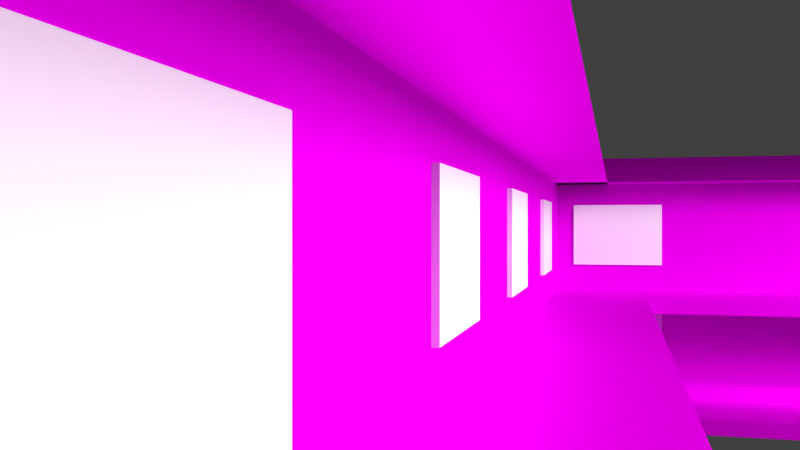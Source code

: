 # Source: tw-motel2.blend  (saved by Blender 2.75.0; exported with 4.5.12 LTS)
import bpy
from mathutils import Matrix  # noqa: F401  (used for matrix-valued properties, if any)

bpy.ops.wm.read_factory_settings(use_empty=True)
scene = bpy.context.scene
scene.name = 'Scene'

# ---- collections
col_collection_1 = bpy.data.collections.new('Collection 1'); scene.collection.children.link(col_collection_1)
col_dach_latte = bpy.data.collections.new('Dach-Latte')  # instanced only; not linked into the scene
col_group = bpy.data.collections.new('Group')  # instanced only; not linked into the scene
col_group_1 = bpy.data.collections.new('Group')  # instanced only; not linked into the scene
col_group_001 = bpy.data.collections.new('Group.001')  # instanced only; not linked into the scene
col_group_2 = bpy.data.collections.new('Group')  # instanced only; not linked into the scene
col_group_001_1 = bpy.data.collections.new('Group.001')  # instanced only; not linked into the scene
col_group_001_2 = bpy.data.collections.new('Group.001')  # instanced only; not linked into the scene
col_group_001_3 = bpy.data.collections.new('Group.001')  # instanced only; not linked into the scene
col_tuer = bpy.data.collections.new('Tuer')  # instanced only; not linked into the scene
col_group_003 = bpy.data.collections.new('Group.003')  # instanced only; not linked into the scene
col_group_001_4 = bpy.data.collections.new('Group.001')  # instanced only; not linked into the scene

# ---- images (referenced by path relative to the original .blend; pixels are not part of the script)
import os
ASSET_DIR = os.environ.get("B2B_ASSET_DIR", "")  # directory of the original .blend (textures are referenced by path, not embedded)
HERE = os.path.dirname(os.path.abspath(__file__))  # packed textures are extracted next to this script under _unpacked/

def load_image(name, relpath, width, height, colorspace="sRGB"):
    """Load a texture the original file referenced (path relative to the .blend, or extracted next to this script)."""
    p = next((c for c in (os.path.join(HERE, relpath), os.path.join(ASSET_DIR, relpath)) if relpath and os.path.exists(c)), "")
    if p:
        img = bpy.data.images.load(p, check_existing=True)
        img.name = name
    else:  # same state as the original file: an image datablock whose file is absent (Cycles renders it pink)
        img = bpy.data.images.new(name, width, height)
        img.source = "FILE"
        img.filepath = "//" + (relpath or name)
    img.colorspace_settings.name = colorspace
    return img
img_graffiti2_png = load_image('graffiti2.png', 'graffiti2.png', 1024, 1024, 'sRGB')
img_rooftilesslate0045_1_s_jpg = load_image('RooftilesSlate0045_1_S.jpg', 'RooftilesSlate0045_1_S.jpg', 1024, 1024, 'sRGB')
img_bricklargepainted0016_1_s_jpg = load_image('BrickLargePainted0016_1_S.jpg', 'BrickLargePainted0016_1_S.jpg', 1024, 1024, 'sRGB')
img_concretemossy0087_1_s_jpg = load_image('ConcreteMossy0087_1_S.jpg', 'ConcreteMossy0087_1_S.jpg', 1024, 1024, 'Non-Color')
img_woodplanksoverlapping0036_1_s_jpg = load_image('WoodPlanksOverlapping0036_1_S.jpg', 'WoodPlanksOverlapping0036_1_S.jpg', 1024, 1024, 'sRGB')
img_woodplanksoverlapping0036_1_s_normal_jpg = load_image('WoodPlanksOverlapping0036_1_S_normal.jpg', 'WoodPlanksOverlapping0036_1_S_normal.jpg', 1024, 1024, 'sRGB')
img_concretefloorsdamaged0010_1_s_jpg = load_image('ConcreteFloorsDamaged0010_1_S.jpg', 'ConcreteFloorsDamaged0010_1_S.jpg', 1024, 1024, 'sRGB')
img_graffiti_png = load_image('graffiti.png', 'graffiti.png', 1024, 1024, 'sRGB')

# ---- materials (node trees are filled in below, after node groups)
mat_material = bpy.data.materials.new('Material')
mat_material.alpha_threshold = 0.0
mat_material.roughness = 0.5
mat_material_002 = bpy.data.materials.new('Material.002')
mat_material_002.alpha_threshold = 0.0
mat_material_002.roughness = 0.5
mat_dach = bpy.data.materials.new('Dach')
mat_dach.alpha_threshold = 0.0
mat_dach.roughness = 0.5
mat_steinwand = bpy.data.materials.new('Steinwand')
mat_steinwand.alpha_threshold = 0.0
mat_steinwand.roughness = 0.5
mat_fundament = bpy.data.materials.new('Fundament')
mat_fundament.alpha_threshold = 0.0
mat_fundament.roughness = 0.5
mat_gehweg = bpy.data.materials.new('Gehweg')
mat_gehweg.alpha_threshold = 0.0
mat_gehweg.roughness = 0.5
mat_wand = bpy.data.materials.new('Wand')
mat_wand.alpha_threshold = 0.0
mat_wand.roughness = 0.5
mat_aussenflur = bpy.data.materials.new('aussenflur')
mat_aussenflur.alpha_threshold = 0.0
mat_aussenflur.roughness = 0.5
mat_stainwand__w_graffiti = bpy.data.materials.new('Stainwand /w Graffiti')
mat_stainwand__w_graffiti.alpha_threshold = 0.0
mat_stainwand__w_graffiti.roughness = 0.5
mat_graffiti = bpy.data.materials.new('graffiti')
mat_graffiti.alpha_threshold = 0.0
mat_graffiti.roughness = 0.5
mat_nicht_sichtbar = bpy.data.materials.new('nicht sichtbar')
mat_nicht_sichtbar.alpha_threshold = 0.0
mat_nicht_sichtbar.roughness = 0.5

# ---- material node trees
mat_material.use_nodes = True; mat_material.node_tree.nodes.clear()
_N = mat_material.node_tree.nodes; _L = mat_material.node_tree.links
n0 = _N.new('ShaderNodeOutputMaterial'); n0.name = 'Material Output'; n0.location = (300, 300)
n1 = _N.new('ShaderNodeEmission'); n1.name = 'Emission'; n1.location = (10, 300)
n1.inputs[0].default_value = (0.8, 0.8, 0.8, 1.0)
n1.inputs[1].default_value = 16.8
_L.new(n1.outputs[0], n0.inputs[0])
n0.is_active_output = True
mat_material_002.use_nodes = True; mat_material_002.node_tree.nodes.clear()
_N = mat_material_002.node_tree.nodes; _L = mat_material_002.node_tree.links
n0 = _N.new('ShaderNodeBsdfTransparent'); n0.name = 'Transparent BSDF'; n0.location = (56, 427)
n1 = _N.new('ShaderNodeOutputMaterial'); n1.name = 'Material Output'; n1.location = (472, 285)
n2 = _N.new('ShaderNodeBsdfDiffuse'); n2.name = 'Diffuse BSDF'; n2.location = (41, 208)
n3 = _N.new('ShaderNodeTexImage'); n3.name = 'Image Texture'; n3.location = (-245, 361)
n3.width = 218
n3.image = img_graffiti2_png
n4 = _N.new('ShaderNodeMixShader'); n4.name = 'Mix Shader'; n4.location = (271, 296)
n5 = _N.new('ShaderNodeTexCoord'); n5.name = 'Texture Coordinate'; n5.location = (-512, 391)
_L.new(n4.outputs[0], n1.inputs[0])
_L.new(n2.outputs[0], n4.inputs[2])
_L.new(n3.outputs[1], n4.inputs[0])
_L.new(n3.outputs[0], n2.inputs[0])
_L.new(n0.outputs[0], n4.inputs[1])
_L.new(n5.outputs[2], n3.inputs[0])
n1.is_active_output = True
mat_dach.use_nodes = True; mat_dach.node_tree.nodes.clear()
_N = mat_dach.node_tree.nodes; _L = mat_dach.node_tree.links
n0 = _N.new('ShaderNodeRGBCurve'); n0.name = 'RGB Curves'; n0.location = (-433, 477)
_c = n0.mapping.curves[3]
while len(_c.points) > 2: _c.points.remove(_c.points[-1])
_c.points[0].location = (0.0, 0.28125); _c.points[0].handle_type = 'AUTO'
_c.points[1].location = (0.23636, 0.26875); _c.points[1].handle_type = 'AUTO'
_p = _c.points.new(0.5, 0.425); _p.handle_type = 'AUTO'
_p = _c.points.new(0.73636, 0.25); _p.handle_type = 'AUTO'
_p = _c.points.new(1.0, 0.5); _p.handle_type = 'AUTO'
n0.mapping.update()
n1 = _N.new('ShaderNodeBump'); n1.name = 'Bump'; n1.location = (-137, 145)
n1.inputs[0].default_value = 0.2451
n1.inputs[1].default_value = 0.1
n1.inputs[2].default_value = 1.0
n2 = _N.new('ShaderNodeTexImage'); n2.name = 'Image Texture'; n2.location = (-694, 441)
n2.width = 140
n2.image = img_rooftilesslate0045_1_s_jpg
n3 = _N.new('ShaderNodeBsdfAnisotropic'); n3.name = 'Glossy BSDF'; n3.location = (97, 318)
n3.distribution = 'GGX'
n4 = _N.new('ShaderNodeOutputMaterial'); n4.name = 'Material Output'; n4.location = (319, 309)
n5 = _N.new('ShaderNodeMath'); n5.name = 'Math'; n5.location = (0, 0)
n5.operation = 'POWER'
_L.new(n2.outputs[0], n0.inputs[1])
_L.new(n0.outputs[0], n1.inputs[3])
_L.new(n1.outputs[0], n3.inputs[4])
_L.new(n2.outputs[0], n3.inputs[0])
_L.new(n3.outputs[0], n4.inputs[0])
_L.new(n0.outputs[0], n5.inputs[0])
_L.new(n5.outputs[0], n3.inputs[1])
n4.is_active_output = True
mat_steinwand.use_nodes = True; mat_steinwand.node_tree.nodes.clear()
_N = mat_steinwand.node_tree.nodes; _L = mat_steinwand.node_tree.links
n0 = _N.new('ShaderNodeRGBCurve'); n0.name = 'RGB Curves'; n0.location = (-433, 477)
_c = n0.mapping.curves[3]
while len(_c.points) > 2: _c.points.remove(_c.points[-1])
_c.points[0].location = (0.0, 0.28125); _c.points[0].handle_type = 'AUTO'
_c.points[1].location = (0.23636, 0.26875); _c.points[1].handle_type = 'AUTO'
_p = _c.points.new(0.5, 0.425); _p.handle_type = 'AUTO'
_p = _c.points.new(0.73636, 0.25); _p.handle_type = 'AUTO'
_p = _c.points.new(1.0, 0.5); _p.handle_type = 'AUTO'
n0.mapping.update()
n1 = _N.new('ShaderNodeBump'); n1.name = 'Bump'; n1.location = (-137, 145)
n1.inputs[0].default_value = 0.2451
n1.inputs[1].default_value = 0.1
n1.inputs[2].default_value = 1.0
n2 = _N.new('ShaderNodeTexImage'); n2.name = 'Image Texture'; n2.location = (-694, 441)
n2.width = 140
n2.image = img_bricklargepainted0016_1_s_jpg
n3 = _N.new('ShaderNodeBsdfAnisotropic'); n3.name = 'Glossy BSDF'; n3.location = (97, 318)
n3.distribution = 'GGX'
n4 = _N.new('ShaderNodeOutputMaterial'); n4.name = 'Material Output'; n4.location = (319, 309)
n5 = _N.new('ShaderNodeMath'); n5.name = 'Math'; n5.location = (0, 0)
n5.operation = 'POWER'
_L.new(n2.outputs[0], n0.inputs[1])
_L.new(n0.outputs[0], n1.inputs[3])
_L.new(n1.outputs[0], n3.inputs[4])
_L.new(n2.outputs[0], n3.inputs[0])
_L.new(n3.outputs[0], n4.inputs[0])
_L.new(n0.outputs[0], n5.inputs[0])
_L.new(n5.outputs[0], n3.inputs[1])
n4.is_active_output = True
mat_fundament.use_nodes = True; mat_fundament.node_tree.nodes.clear()
_N = mat_fundament.node_tree.nodes; _L = mat_fundament.node_tree.links
n0 = _N.new('ShaderNodeRGBCurve'); n0.name = 'RGB Curves'; n0.location = (-433, 477)
_c = n0.mapping.curves[3]
while len(_c.points) > 2: _c.points.remove(_c.points[-1])
_c.points[0].location = (0.0, 0.28125); _c.points[0].handle_type = 'AUTO'
_c.points[1].location = (0.23636, 0.26875); _c.points[1].handle_type = 'AUTO'
_p = _c.points.new(0.5, 0.425); _p.handle_type = 'AUTO'
_p = _c.points.new(0.73636, 0.25); _p.handle_type = 'AUTO'
_p = _c.points.new(1.0, 0.5); _p.handle_type = 'AUTO'
n0.mapping.update()
n1 = _N.new('ShaderNodeBump'); n1.name = 'Bump'; n1.location = (-137, 145)
n1.inputs[0].default_value = 0.2451
n1.inputs[1].default_value = 0.1
n1.inputs[2].default_value = 1.0
n2 = _N.new('ShaderNodeTexImage'); n2.name = 'Image Texture'; n2.location = (-694, 441)
n2.width = 140
n2.image = img_concretemossy0087_1_s_jpg
n3 = _N.new('ShaderNodeBsdfAnisotropic'); n3.name = 'Glossy BSDF'; n3.location = (97, 318)
n3.distribution = 'GGX'
n4 = _N.new('ShaderNodeOutputMaterial'); n4.name = 'Material Output'; n4.location = (350, 309)
n5 = _N.new('ShaderNodeMath'); n5.name = 'Math'; n5.location = (0, 0)
n5.operation = 'POWER'
_L.new(n2.outputs[0], n0.inputs[1])
_L.new(n0.outputs[0], n1.inputs[3])
_L.new(n1.outputs[0], n3.inputs[4])
_L.new(n2.outputs[0], n3.inputs[0])
_L.new(n3.outputs[0], n4.inputs[0])
_L.new(n0.outputs[0], n5.inputs[0])
_L.new(n5.outputs[0], n3.inputs[1])
n4.is_active_output = True
mat_gehweg.use_nodes = True; mat_gehweg.node_tree.nodes.clear()
_N = mat_gehweg.node_tree.nodes; _L = mat_gehweg.node_tree.links
n0 = _N.new('ShaderNodeOutputMaterial'); n0.name = 'Material Output'; n0.location = (300, 300)
n1 = _N.new('ShaderNodeBsdfDiffuse'); n1.name = 'Diffuse BSDF'; n1.location = (10, 300)
n1.inputs[0].default_value = (0.1758, 0.1758, 0.1758, 1.0)
_L.new(n1.outputs[0], n0.inputs[0])
n0.is_active_output = True
mat_wand.use_nodes = True; mat_wand.node_tree.nodes.clear()
_N = mat_wand.node_tree.nodes; _L = mat_wand.node_tree.links
n0 = _N.new('ShaderNodeBsdfAnisotropic'); n0.name = 'Glossy BSDF'; n0.location = (-64, 499)
n0.distribution = 'GGX'
n0.inputs[1].default_value = 0.7746
n1 = _N.new('ShaderNodeMixShader'); n1.name = 'Mix Shader'; n1.location = (198, 424)
n1.inputs[0].default_value = 0.15
n2 = _N.new('ShaderNodeBsdfDiffuse'); n2.name = 'Diffuse BSDF'; n2.location = (-63, 277)
n2.inputs[1].default_value = 0.433
n3 = _N.new('ShaderNodeOutputMaterial'); n3.name = 'Material Output'; n3.location = (446, 282)
n4 = _N.new('ShaderNodeTexImage'); n4.name = 'Image Texture.001'; n4.location = (-680, 261)
n4.width = 320
n4.image = img_woodplanksoverlapping0036_1_s_jpg
n5 = _N.new('ShaderNodeBump'); n5.name = 'Bump'; n5.location = (-283, 583)
n5.inputs[0].default_value = 0.6269
n5.inputs[1].default_value = 0.1
n5.inputs[2].default_value = 1.0
n6 = _N.new('ShaderNodeTexImage'); n6.name = 'Image Texture'; n6.location = (-675, 500)
n6.width = 320
n6.image = img_woodplanksoverlapping0036_1_s_normal_jpg
_L.new(n2.outputs[0], n1.inputs[2])
_L.new(n1.outputs[0], n3.inputs[0])
_L.new(n0.outputs[0], n1.inputs[1])
_L.new(n4.outputs[0], n0.inputs[0])
_L.new(n4.outputs[0], n2.inputs[0])
_L.new(n6.outputs[0], n5.inputs[3])
_L.new(n5.outputs[0], n0.inputs[4])
_L.new(n5.outputs[0], n2.inputs[2])
n3.is_active_output = True
mat_aussenflur.use_nodes = True; mat_aussenflur.node_tree.nodes.clear()
_N = mat_aussenflur.node_tree.nodes; _L = mat_aussenflur.node_tree.links
n0 = _N.new('ShaderNodeRGBCurve'); n0.name = 'RGB Curves'; n0.location = (-433, 477)
_c = n0.mapping.curves[3]
while len(_c.points) > 2: _c.points.remove(_c.points[-1])
_c.points[0].location = (0.0, 0.28125); _c.points[0].handle_type = 'AUTO'
_c.points[1].location = (0.23636, 0.26875); _c.points[1].handle_type = 'AUTO'
_p = _c.points.new(0.5, 0.425); _p.handle_type = 'AUTO'
_p = _c.points.new(0.73636, 0.25); _p.handle_type = 'AUTO'
_p = _c.points.new(1.0, 0.5); _p.handle_type = 'AUTO'
n0.mapping.update()
n1 = _N.new('ShaderNodeBump'); n1.name = 'Bump'; n1.location = (-137, 145)
n1.inputs[0].default_value = 0.2451
n1.inputs[1].default_value = 0.1
n1.inputs[2].default_value = 1.0
n2 = _N.new('ShaderNodeBsdfAnisotropic'); n2.name = 'Glossy BSDF'; n2.location = (97, 318)
n2.distribution = 'GGX'
n3 = _N.new('ShaderNodeOutputMaterial'); n3.name = 'Material Output'; n3.location = (305, 367)
n4 = _N.new('ShaderNodeTexImage'); n4.name = 'Image Texture'; n4.location = (-874, 441)
n4.width = 320
n4.image = img_concretefloorsdamaged0010_1_s_jpg
n5 = _N.new('ShaderNodeMath'); n5.name = 'Math'; n5.location = (0, 0)
n5.operation = 'POWER'
_L.new(n4.outputs[0], n0.inputs[1])
_L.new(n0.outputs[0], n1.inputs[3])
_L.new(n1.outputs[0], n2.inputs[4])
_L.new(n4.outputs[0], n2.inputs[0])
_L.new(n2.outputs[0], n3.inputs[0])
_L.new(n0.outputs[0], n5.inputs[0])
_L.new(n5.outputs[0], n2.inputs[1])
n3.is_active_output = True
mat_stainwand__w_graffiti.use_nodes = True; mat_stainwand__w_graffiti.node_tree.nodes.clear()
_N = mat_stainwand__w_graffiti.node_tree.nodes; _L = mat_stainwand__w_graffiti.node_tree.links
n0 = _N.new('ShaderNodeRGBCurve'); n0.name = 'RGB Curves'; n0.location = (-433, 477)
_c = n0.mapping.curves[3]
while len(_c.points) > 2: _c.points.remove(_c.points[-1])
_c.points[0].location = (0.0, 0.28125); _c.points[0].handle_type = 'AUTO'
_c.points[1].location = (0.23636, 0.26875); _c.points[1].handle_type = 'AUTO'
_p = _c.points.new(0.5, 0.425); _p.handle_type = 'AUTO'
_p = _c.points.new(0.73636, 0.25); _p.handle_type = 'AUTO'
_p = _c.points.new(1.0, 0.5); _p.handle_type = 'AUTO'
n0.mapping.update()
n1 = _N.new('ShaderNodeBump'); n1.name = 'Bump'; n1.location = (-137, 145)
n1.inputs[0].default_value = 0.2451
n1.inputs[1].default_value = 0.1
n1.inputs[2].default_value = 1.0
n2 = _N.new('ShaderNodeTexImage'); n2.name = 'Image Texture'; n2.location = (-694, 441)
n2.width = 140
n3 = _N.new('ShaderNodeBsdfAnisotropic'); n3.name = 'Glossy BSDF'; n3.location = (97, 318)
n3.distribution = 'GGX'
n4 = _N.new('ShaderNodeOutputMaterial'); n4.name = 'Material Output'; n4.location = (305, 367)
n5 = _N.new('ShaderNodeMath'); n5.name = 'Math'; n5.location = (0, 0)
n5.operation = 'POWER'
_L.new(n2.outputs[0], n0.inputs[1])
_L.new(n0.outputs[0], n1.inputs[3])
_L.new(n1.outputs[0], n3.inputs[4])
_L.new(n2.outputs[0], n3.inputs[0])
_L.new(n3.outputs[0], n4.inputs[0])
_L.new(n0.outputs[0], n5.inputs[0])
_L.new(n5.outputs[0], n3.inputs[1])
n4.is_active_output = True
mat_graffiti.use_nodes = True; mat_graffiti.node_tree.nodes.clear()
_N = mat_graffiti.node_tree.nodes; _L = mat_graffiti.node_tree.links
n0 = _N.new('ShaderNodeBsdfTransparent'); n0.name = 'Transparent BSDF'; n0.location = (56, 427)
n1 = _N.new('ShaderNodeOutputMaterial'); n1.name = 'Material Output'; n1.location = (472, 285)
n2 = _N.new('ShaderNodeBsdfDiffuse'); n2.name = 'Diffuse BSDF'; n2.location = (41, 208)
n3 = _N.new('ShaderNodeTexImage'); n3.name = 'Image Texture'; n3.location = (-245, 361)
n3.width = 218
n3.image = img_graffiti_png
n4 = _N.new('ShaderNodeMixShader'); n4.name = 'Mix Shader'; n4.location = (271, 296)
_L.new(n4.outputs[0], n1.inputs[0])
_L.new(n2.outputs[0], n4.inputs[2])
_L.new(n3.outputs[1], n4.inputs[0])
_L.new(n3.outputs[0], n2.inputs[0])
_L.new(n3.outputs[0], n0.inputs[0])
_L.new(n0.outputs[0], n4.inputs[1])
n1.is_active_output = True
mat_nicht_sichtbar.use_nodes = True; mat_nicht_sichtbar.node_tree.nodes.clear()
_N = mat_nicht_sichtbar.node_tree.nodes; _L = mat_nicht_sichtbar.node_tree.links
n0 = _N.new('ShaderNodeOutputMaterial'); n0.name = 'Material Output'; n0.location = (300, 300)
n1 = _N.new('ShaderNodeBsdfDiffuse'); n1.name = 'Diffuse BSDF'; n1.location = (10, 300)
_L.new(n1.outputs[0], n0.inputs[0])
n0.is_active_output = True

# ---- world
world_world = bpy.data.worlds.new('World'); scene.world = world_world
world_world.color = (0.05088, 0.05088, 0.05088)
world_world.use_sun_shadow = False
world_world.sun_shadow_jitter_overblur = 0.0
world_world.cycles.sampling_method = 'MANUAL'
world_world.cycles.sample_map_resolution = 256

# ---- cameras
cam_camera = bpy.data.cameras.new('Camera')
cam_camera.clip_end = 100.0
cam_camera.lens = 35.0
cam_camera.sensor_width = 32.0
cam_camera.sensor_height = 18.0
cam_camera.display_size = 2.0
cam_camera.dof.focus_distance = 0.0

# ---- meshes
me_plane = bpy.data.meshes.new('Plane')
me_plane.from_pydata([(-1.0, -1.0, 0.0), (1.0, -1.0, 0.0), (-1.0, 1.0, 0.0), (1.0, 1.0, 0.0)], [], [(0, 1, 3, 2)])
me_plane.materials.append(mat_material)
me_plane.use_remesh_preserve_volume = False
me_plane.use_remesh_preserve_attributes = False
me_plane.use_mirror_vertex_groups = False
me_plane.update()
me_plane_002 = bpy.data.meshes.new('Plane.002')
me_plane_002.from_pydata([(-1.0, -1.0, 0.0), (1.0, -1.0, 0.0), (-1.0, 1.0, 0.0), (1.0, 1.0, 0.0)], [], [(0, 1, 3, 2)])
_uv = me_plane_002.uv_layers.new(name='UVMap')
_uv.uv.foreach_set('vector', [0.0001, 9.998e-05, 0.9999, 9.998e-05, 0.9999, 0.9999, 9.998e-05, 0.9999])
me_plane_002.materials.append(mat_material_002)
me_plane_002.use_remesh_preserve_volume = False
me_plane_002.use_remesh_preserve_attributes = False
me_plane_002.use_mirror_vertex_groups = False
me_plane_002.update()
me_cube_033 = bpy.data.meshes.new('Cube.033')
me_cube_033.from_pydata([(1.0, 1.0, -1.0), (1.0, -1.0, -1.0), (-1.0, -1.0, -1.0), (-1.0, 1.0, -1.0), (1.0, 1.0, 1.0), (1.0, -1.02, 1.0), (-1.0, -1.02, 1.0), (-1.0, 1.0, 1.0), (1.0, 1.0, 0.0), (1.0, -1.0, 0.0), (-1.0, -1.0, 0.0), (-1.0, 1.0, 0.0), (1.0, 0.6, -1.0), (1.0, 0.2, -1.0), (1.0, -0.2, -1.0), (1.0, -0.6, -1.0), (-1.0, -0.6, -1.0), (-1.0, -0.2, -1.0), (-1.0, 0.2, -1.0), (-1.0, 0.6, -1.0), (1.0, 0.6, 1.0), (1.0, 0.2, 1.0), (1.0, -0.2, 1.0), (1.0, -0.6, 1.0), (-1.0, -0.6, 1.0), (-1.0, -0.2, 1.0), (-1.0, 0.2, 1.0), (-1.0, 0.6, 1.0), (-1.0, -0.6, 0.0), (-1.0, -0.2, 0.0), (-1.0, 0.2, 0.0), (-1.0, 0.6, 0.0), (1.0, 0.6, 0.0), (1.0, 0.2, 0.0), (1.0, -0.2, 0.0), (1.0, -0.6, 0.0), (1.0, 1.0, -0.8403), (1.0, -1.0, -0.8403), (-1.0, -1.0, -0.8403), (-1.0, 1.0, -0.8403), (1.0, 0.6, -0.8403), (1.0, 0.2, -0.8403), (1.0, -0.2, -0.8403), (1.0, -0.6, -0.8403), (-1.0, -0.6, -0.8403), (-1.0, -0.2, -0.8403), (-1.0, 0.2, -0.8403), (-1.0, 0.6, -0.8403), (1.0, -0.6, -1.31), (1.0, -1.0, -1.31), (1.0, 1.0, -1.31), (-1.0, 1.0, -1.31), (-1.0, -1.0, -1.31), (-1.0, 0.6, -1.31), (1.0, 0.6, -1.31), (1.0, 0.2, -1.31), (1.0, -0.2, -1.31), (-1.0, -0.6, -1.31), (-1.0, -0.2, -1.31), (-1.0, 0.2, -1.31), (1.002, -0.8393, -1.13), (1.002, -0.8393, -0.9998), (1.002, 0.2, -1.13), (1.002, 0.2, -0.9998), (1.536, -0.8393, -1.13), (1.536, -0.8393, -0.9998), (1.536, 0.2, -1.13), (1.536, 0.2, -0.9998), (0.9998, -0.84, -0.1314), (0.9998, -0.84, -0.0007824), (0.9998, 0.2, -0.1314), (0.9998, 0.2, -0.0007824), (1.533, -0.84, -0.1314), (1.533, -0.84, -0.0007824), (1.533, 0.2, -0.1314), (1.533, 0.2, -0.0007824), (0.09716, -0.6, 1.344), (0.09716, -1.02, 1.344), (-0.09716, -1.02, 1.344), (0.09716, 0.2, 1.344), (0.09716, -0.2, 1.344), (-0.09716, -0.6, 1.344), (-0.09716, -0.2, 1.344), (-0.09716, 0.2, 1.344), (1.253, -0.6, 1.0), (1.253, -1.02, 1.0), (1.253, 0.2, 1.0), (1.253, -0.2, 1.0), (0.07681, -0.6, 1.344), (0.07681, -1.02, 1.344), (0.07681, 0.2, 1.344), (0.07681, -0.2, 1.344), (-1.11, -1.02, 1.0), (-1.11, -0.6, 1.0), (-1.11, -0.2, 1.0), (-1.11, 0.2, 1.0), (0.04408, 0.2, 1.344), (0.04408, -0.2, 1.344), (0.04408, -1.02, 1.344), (0.04408, -0.6, 1.344), (1.0, -1.256, 1.0), (-1.0, -1.256, 1.0), (0.06194, -1.256, 1.344), (0.05053, -1.256, 1.344), (0.07681, -1.256, 1.344), (1.253, -1.256, 1.0), (-1.11, -1.256, 1.0), (0.04408, -1.256, 1.344)], [], [(14, 15, 48, 56), (35, 23, 5, 9), (9, 5, 6, 10), (37, 9, 10, 38), (43, 35, 9, 37), (41, 33, 34, 42), (42, 34, 35, 43), (38, 10, 28, 44), (44, 28, 29, 45), (45, 29, 30, 46), (10, 6, 24, 28), (28, 24, 25, 29), (29, 25, 26, 30), (33, 21, 22, 34), (34, 22, 23, 35), (92, 6, 101, 106), (17, 18, 59, 58), (13, 14, 56, 55), (16, 17, 58, 57), (17, 45, 46, 18), (16, 44, 45, 17), (2, 38, 44, 16), (14, 42, 43, 15), (13, 41, 42, 14), (15, 43, 37, 1), (1, 37, 38, 2), (48, 49, 52, 57), (55, 56, 58, 59), (56, 48, 57, 58), (1, 2, 52, 49), (15, 1, 49, 48), (2, 16, 57, 52), (61, 63, 62, 60), (63, 67, 66, 62), (67, 65, 64, 66), (65, 61, 60, 64), (60, 62, 66, 64), (65, 67, 63, 61), (69, 71, 70, 68), (71, 75, 74, 70), (75, 73, 72, 74), (73, 69, 68, 72), (68, 70, 74, 72), (73, 75, 71, 69), (59, 18, 13, 55), (13, 18, 46, 41), (30, 26, 21, 33, 41, 46), (5, 85, 105, 100), (90, 96, 97, 91), (101, 100, 102, 103), (91, 97, 99, 88), (6, 5, 100, 101), (101, 103, 107, 106), (88, 99, 98, 89), (23, 22, 87, 84), (85, 84, 88, 89), (87, 86, 90, 91), (84, 87, 91, 88), (98, 92, 106, 107), (5, 23, 84, 85), (22, 21, 86, 87), (103, 102, 104, 89, 98, 107), (85, 89, 104, 105), (93, 92, 98, 99), (95, 94, 97, 96), (94, 93, 99, 97), (26, 25, 94, 95), (26, 95, 96, 90, 86, 21), (24, 6, 92, 93), (102, 100, 105, 104), (25, 24, 93, 94)])
me_cube_033.polygons.foreach_set('material_index', [2, 4, 0, 0, 4, 4, 4, 0, 0, 0, 0, 0, 0, 4, 4, 0, 2, 2, 2, 2, 2, 2, 2, 2, 2, 2, 2, 2, 2, 2, 2, 2, 5, 5, 5, 5, 5, 5, 5, 5, 5, 5, 5, 5, 0, 2, 1, 0, 0, 0, 0, 0, 0, 0, 0, 0, 0, 0, 0, 0, 0, 0, 0, 0, 0, 0, 0, 1, 0, 0, 0])
_uv = me_cube_033.uv_layers.new(name='UVMap')
_uv.uv.foreach_set('vector', [0.0, 0.0, 0.0, 1.0, 0.0, 1.0, 0.0, 0.0, -0.5914, -0.2382, -0.5914, 1.008, -1.53, 1.008, -1.53, -0.2382, -0.8066, 0.6524, -0.8066, -0.6542, 1.807, -0.6542, 1.807, 0.6524, -0.8066, 1.306, -0.8066, 0.6524, 1.807, 0.6524, 1.807, 1.306, -0.5914, -1.285, -0.5914, -0.2382, -1.53, -0.2382, -1.53, -1.285, 1.285, -1.285, 1.285, -0.2382, 0.3468, -0.2382, 0.3468, -1.285, 0.3468, -1.285, 0.3468, -0.2382, -0.5914, -0.2382, -0.5914, -1.285, 0.5, -1.793, 0.5, -0.7462, 0.1771, -0.7462, 0.1771, -1.793, 0.1771, -1.793, 0.1771, -0.7462, -0.1458, -0.7462, -0.1458, -1.793, -0.1458, -1.793, -0.1458, -0.7462, -0.4686, -0.7462, -0.4686, -1.793, 0.5, -0.7462, 0.5, 0.5, 0.1771, 0.5, 0.1771, -0.7462, 0.1771, -0.7462, 0.1771, 0.5, -0.1458, 0.5, -0.1458, -0.7462, -0.1458, -0.7462, -0.1458, 0.5, -0.4686, 0.5, -0.4686, -0.7462, 1.285, -0.2382, 1.285, 1.008, 0.3468, 1.008, 0.3468, -0.2382, 0.3468, -0.2382, 0.3468, 1.008, -0.5914, 1.008, -0.5914, -0.2382, 0.5, 0.5, 0.5, 0.5, 0.5, 0.5, 0.5, 0.5, 0.0, 0.0, 0.0, 1.0, 0.0, 1.0, 0.0, 0.0, 0.0, 0.0, 0.0, 1.0, 0.0, 1.0, 0.0, 0.0, 0.0, 0.0, 0.0, 1.0, 0.0, 1.0, 0.0, 0.0, -0.1458, -1.992, -0.1458, -1.793, -0.4686, -1.793, -0.4686, -1.992, 0.1771, -1.992, 0.1771, -1.793, -0.1458, -1.793, -0.1458, -1.992, 0.5, -1.992, 0.5, -1.793, 0.1771, -1.793, 0.1771, -1.992, 4.86, -0.2461, 4.86, 0.7539, -3.86, 0.7539, -3.86, -0.2461, 13.58, -0.2461, 13.58, 0.7539, 4.86, 0.7539, 4.86, -0.2461, -3.86, -0.2461, -3.86, 0.7539, -12.58, 0.7539, -12.58, -0.2461, 8.941e-08, 1.0, 7.451e-08, 0.75, 1.0, 0.75, 1.0, 1.0, 0.0, 0.0, 1.0, 0.0, 1.0, 1.0, 0.0, 1.0, 0.0, 0.0, 1.0, 0.0, 1.0, 1.0, 0.0, 1.0, 0.0, 0.0, 1.0, 0.0, 1.0, 1.0, 0.0, 1.0, 8.941e-08, 1.0, 1.0, 1.0, 1.0, 1.0, 8.941e-08, 1.0, 0.0, 0.0, 0.0, 1.0, 0.0, 1.0, 0.0, 0.0, 0.0, 0.0, 0.0, 1.0, 0.0, 1.0, 0.0, 0.0, -0.6562, -4.01, -8.883, -4.01, -8.883, -4.898, -0.6562, -4.898, -0.6505, 5.095, 3.571, 5.095, 3.571, 5.983, -0.6505, 5.983, 7.571, -4.01, -0.6562, -4.01, -0.6562, -4.898, 7.571, -4.898, -0.6505, 6.871, 3.571, 6.871, 3.571, 7.76, -0.6505, 7.76, -0.6563, 1.394, -8.883, 1.394, -8.883, -2.233, -0.6563, -2.233, 7.571, 1.394, -0.6563, 1.394, -0.6563, -2.233, 7.571, -2.233, -0.6505, -3.121, -8.883, -3.121, -8.883, -4.01, -0.6505, -4.01, 3.571, 6.871, -0.6505, 6.871, -0.6505, 5.983, 3.571, 5.983, -0.6505, -2.233, -8.883, -2.233, -8.883, -3.121, -0.6505, -3.121, -0.6505, 7.76, 3.571, 7.76, 3.571, 8.648, -0.6505, 8.648, -0.6505, 5.021, -8.883, 5.021, -8.883, 1.394, -0.6505, 1.394, -8.883, 5.021, -0.6505, 5.021, -0.6505, 8.648, -8.883, 8.648, 1.0, 1.548e-07, 1.0, 0.1343, 1.192e-07, 0.1343, 1.49e-07, 0.0, -4.883, -0.2479, 5.883, -0.2479, 5.883, 0.7732, -4.883, 0.7732, 1.718, 0.5175, 1.718, 1.572, -0.718, 1.572, -0.718, 0.5175, -0.718, -0.3684, 1.718, -0.3684, -1.53, 1.008, -1.53, 1.008, -1.53, 1.008, -1.53, 1.008, 0.0, 0.0, -0.1458, 0.5, 0.0, 0.0, 1.285, 1.008, 1.807, -0.6542, -0.8066, -0.6542, -0.8066, -0.6542, 1.807, -0.6542, 0.0, 0.0, 0.1771, 0.5, 0.0, 0.0, 0.3468, 1.008, 1.807, -0.6542, -0.8066, -0.6542, -0.8066, -0.6542, 1.807, -0.6542, 1.807, -0.6542, 1.807, -0.6542, 1.807, -0.6542, 1.807, -0.6542, 0.0, 0.0, 0.5, 0.5, -1.53, 1.008, -0.5914, 1.008, -0.5914, 1.008, 0.3468, 1.008, 0.3468, 1.008, -0.5914, 1.008, -2.5, -0.05349, -1.272, -0.05349, -1.272, 1.062, -2.5, 1.062, -0.1041, -0.05349, 1.064, -0.05349, 1.064, 1.062, -0.1041, 1.062, -1.272, -0.05349, -0.1041, -0.05349, -0.1041, 1.062, -1.272, 1.062, 2.197, 1.112, 2.197, -0.1535, 2.89, -0.1535, 2.89, 1.112, -1.53, 1.008, -0.5914, 1.008, -0.5914, 1.008, -1.53, 1.008, 0.3468, 1.008, 1.285, 1.008, 1.285, 1.008, 0.3468, 1.008, 1.807, -0.6542, -0.8066, -0.6542, -0.8066, -0.6542, -1.53, 1.008, 0.0, 0.0, 0.5, 0.5, -2.5, -0.05349, -2.5, 1.062, -3.189, 1.062, -3.189, -0.05349, 0.9633, -0.1535, 2.197, -0.1535, 2.197, 1.112, 0.9633, 1.112, -1.386, -0.1535, -0.2112, -0.1535, -0.2112, 1.112, -1.386, 1.112, -0.2112, -0.1535, 0.9633, -0.1535, 0.9633, 1.112, -0.2112, 1.112, -0.4686, 0.5, -0.1458, 0.5, -0.1458, 0.5, -0.4686, 0.5, 1.706, 0.03009, 1.839, 0.03009, 0.75, 0.4455, 0.07771, 0.4455, -1.011, 0.03009, -0.7056, 0.03009, 0.1771, 0.5, 0.5, 0.5, 0.5, 0.5, 0.1771, 0.5, -0.8066, -0.6542, -0.8066, -0.6542, -0.8066, -0.6542, -0.8066, -0.6542, -0.1458, 0.5, 0.1771, 0.5, 0.1771, 0.5, -0.1458, 0.5])
me_cube_033.materials.append(mat_dach)
me_cube_033.materials.append(mat_steinwand)
me_cube_033.materials.append(mat_fundament)
me_cube_033.materials.append(mat_gehweg)
me_cube_033.materials.append(mat_wand)
me_cube_033.materials.append(mat_aussenflur)
me_cube_033.use_remesh_preserve_volume = False
me_cube_033.use_remesh_preserve_attributes = False
me_cube_033.use_mirror_vertex_groups = False
me_cube_033.update()
me_cube_032 = bpy.data.meshes.new('Cube.032')
me_cube_032.from_pydata([(-1.0, -1.0, -1.0), (-1.0, -1.0, 1.0), (-1.0, 1.0, -1.0), (-1.0, 1.0, 1.0), (1.0, -1.0, -1.0), (1.0, -1.0, 1.0), (1.0, 1.0, -1.0), (1.0, 1.0, 1.0)], [], [(1, 3, 2, 0), (3, 7, 6, 2), (7, 5, 4, 6), (5, 1, 0, 4), (0, 2, 6, 4), (5, 7, 3, 1)])
me_cube_032.use_remesh_preserve_volume = False
me_cube_032.use_remesh_preserve_attributes = False
me_cube_032.use_mirror_vertex_groups = False
me_cube_032.update()
me_cube_029 = bpy.data.meshes.new('Cube.029')
me_cube_029.from_pydata([(-1.0, -1.0, -1.0), (-1.0, -1.0, 1.0), (-1.0, 1.0, -1.0), (-1.0, 1.0, 1.0), (1.0, -1.0, -1.0), (1.0, -1.0, 1.0), (1.0, 1.0, -1.0), (1.0, 1.0, 1.0)], [], [(1, 3, 2, 0), (3, 7, 6, 2), (7, 5, 4, 6), (5, 1, 0, 4), (0, 2, 6, 4), (5, 7, 3, 1)])
me_cube_029.use_remesh_preserve_volume = False
me_cube_029.use_remesh_preserve_attributes = False
me_cube_029.use_mirror_vertex_groups = False
me_cube_029.update()
me_cube_028 = bpy.data.meshes.new('Cube.028')
me_cube_028.from_pydata([(-1.0, -1.0, -1.0), (-1.0, -1.0, 1.0), (-1.0, 1.0, -1.0), (-1.0, 1.0, 1.0), (1.0, -1.0, -1.0), (1.0, -1.0, 1.0), (1.0, 1.0, -1.0), (1.0, 1.0, 1.0)], [], [(1, 3, 2, 0), (3, 7, 6, 2), (7, 5, 4, 6), (5, 1, 0, 4), (0, 2, 6, 4), (5, 7, 3, 1)])
me_cube_028.use_remesh_preserve_volume = False
me_cube_028.use_remesh_preserve_attributes = False
me_cube_028.use_mirror_vertex_groups = False
me_cube_028.update()
me_cube_025 = bpy.data.meshes.new('Cube.025')
me_cube_025.from_pydata([(-1.0, -1.0, -1.0), (-1.0, -1.0, 1.0), (-1.0, 1.0, -1.0), (-1.0, 1.0, 1.0), (1.0, -1.0, -1.0), (1.0, -1.0, 1.0), (1.0, 1.0, -1.0), (1.0, 1.0, 1.0)], [], [(1, 3, 2, 0), (3, 7, 6, 2), (7, 5, 4, 6), (5, 1, 0, 4), (0, 2, 6, 4), (5, 7, 3, 1)])
me_cube_025.use_remesh_preserve_volume = False
me_cube_025.use_remesh_preserve_attributes = False
me_cube_025.use_mirror_vertex_groups = False
me_cube_025.update()
me_cube_020 = bpy.data.meshes.new('Cube.020')
me_cube_020.from_pydata([(-1.0, -1.0, -1.0), (-1.0, -1.0, 1.0), (-1.0, 1.0, -1.0), (-1.0, 1.0, 1.0), (1.0, -1.0, -1.0), (1.0, -1.0, 1.0), (1.0, 1.0, -1.0), (1.0, 1.0, 1.0)], [], [(1, 3, 2, 0), (3, 7, 6, 2), (7, 5, 4, 6), (5, 1, 0, 4), (0, 2, 6, 4), (5, 7, 3, 1)])
me_cube_020.use_remesh_preserve_volume = False
me_cube_020.use_remesh_preserve_attributes = False
me_cube_020.use_mirror_vertex_groups = False
me_cube_020.update()
me_cube_017 = bpy.data.meshes.new('Cube.017')
me_cube_017.from_pydata([(-1.0, -1.0, -1.0), (-1.0, -1.0, 1.0), (-1.0, 1.0, -1.0), (-1.0, 1.0, 1.0), (1.0, -1.0, -1.0), (1.0, -1.0, 1.0), (1.0, 1.0, -1.0), (1.0, 1.0, 1.0)], [], [(1, 3, 2, 0), (3, 7, 6, 2), (7, 5, 4, 6), (5, 1, 0, 4), (0, 2, 6, 4), (5, 7, 3, 1)])
me_cube_017.use_remesh_preserve_volume = False
me_cube_017.use_remesh_preserve_attributes = False
me_cube_017.use_mirror_vertex_groups = False
me_cube_017.update()
me_cube_016 = bpy.data.meshes.new('Cube.016')
me_cube_016.from_pydata([(-1.0, -1.0, -1.0), (-1.0, -1.0, 1.0), (-1.0, 1.0, -1.0), (-1.0, 1.0, 1.0), (1.0, -1.0, -1.0), (1.0, -1.0, 1.0), (1.0, 1.0, -1.0), (1.0, 1.0, 1.0)], [], [(1, 3, 2, 0), (3, 7, 6, 2), (7, 5, 4, 6), (5, 1, 0, 4), (0, 2, 6, 4), (5, 7, 3, 1)])
me_cube_016.use_remesh_preserve_volume = False
me_cube_016.use_remesh_preserve_attributes = False
me_cube_016.use_mirror_vertex_groups = False
me_cube_016.update()
me_cube_013 = bpy.data.meshes.new('Cube.013')
me_cube_013.from_pydata([(-1.0, -1.0, -1.0), (-1.0, -1.0, 1.0), (-1.0, 1.0, -1.0), (-1.0, 1.0, 1.0), (1.0, -1.0, -1.0), (1.0, -1.0, 1.0), (1.0, 1.0, -1.0), (1.0, 1.0, 1.0)], [], [(1, 3, 2, 0), (3, 7, 6, 2), (7, 5, 4, 6), (5, 1, 0, 4), (0, 2, 6, 4), (5, 7, 3, 1)])
me_cube_013.use_remesh_preserve_volume = False
me_cube_013.use_remesh_preserve_attributes = False
me_cube_013.use_mirror_vertex_groups = False
me_cube_013.update()
me_cube_012 = bpy.data.meshes.new('Cube.012')
me_cube_012.from_pydata([(-1.0, -1.0, -1.0), (-1.0, -1.0, 1.0), (-1.0, 1.0, -1.0), (-1.0, 1.0, 1.0), (1.0, -1.0, -1.0), (1.0, -1.0, 1.0), (1.0, 1.0, -1.0), (1.0, 1.0, 1.0)], [], [(1, 3, 2, 0), (3, 7, 6, 2), (7, 5, 4, 6), (5, 1, 0, 4), (0, 2, 6, 4), (5, 7, 3, 1)])
me_cube_012.use_remesh_preserve_volume = False
me_cube_012.use_remesh_preserve_attributes = False
me_cube_012.use_mirror_vertex_groups = False
me_cube_012.update()
me_cube_009 = bpy.data.meshes.new('Cube.009')
me_cube_009.from_pydata([(-1.0, -1.0, -1.0), (-1.0, -1.0, 1.0), (-1.0, 1.0, -1.0), (-1.0, 1.0, 1.0), (1.0, -1.0, -1.0), (1.0, -1.0, 1.0), (1.0, 1.0, -1.0), (1.0, 1.0, 1.0)], [], [(1, 3, 2, 0), (3, 7, 6, 2), (7, 5, 4, 6), (5, 1, 0, 4), (0, 2, 6, 4), (5, 7, 3, 1)])
me_cube_009.use_remesh_preserve_volume = False
me_cube_009.use_remesh_preserve_attributes = False
me_cube_009.use_mirror_vertex_groups = False
me_cube_009.update()
me_cube_008 = bpy.data.meshes.new('Cube.008')
me_cube_008.from_pydata([(-1.0, -1.0, -1.0), (-1.0, -1.0, 1.0), (-1.0, 1.0, -1.0), (-1.0, 1.0, 1.0), (1.0, -1.0, -1.0), (1.0, -1.0, 1.0), (1.0, 1.0, -1.0), (1.0, 1.0, 1.0)], [], [(1, 3, 2, 0), (3, 7, 6, 2), (7, 5, 4, 6), (5, 1, 0, 4), (0, 2, 6, 4), (5, 7, 3, 1)])
me_cube_008.use_remesh_preserve_volume = False
me_cube_008.use_remesh_preserve_attributes = False
me_cube_008.use_mirror_vertex_groups = False
me_cube_008.update()
me_cube_005 = bpy.data.meshes.new('Cube.005')
me_cube_005.from_pydata([(-1.0, -1.0, -1.0), (-1.0, -1.0, 1.0), (-1.0, 1.0, -1.0), (-1.0, 1.0, 1.0), (1.0, -1.0, -1.0), (1.0, -1.0, 1.0), (1.0, 1.0, -1.0), (1.0, 1.0, 1.0)], [], [(1, 3, 2, 0), (3, 7, 6, 2), (7, 5, 4, 6), (5, 1, 0, 4), (0, 2, 6, 4), (5, 7, 3, 1)])
me_cube_005.use_remesh_preserve_volume = False
me_cube_005.use_remesh_preserve_attributes = False
me_cube_005.use_mirror_vertex_groups = False
me_cube_005.update()
me_cube_004 = bpy.data.meshes.new('Cube.004')
me_cube_004.from_pydata([(-1.0, -1.0, -1.0), (-1.0, -1.0, 1.0), (-1.0, 1.0, -1.0), (-1.0, 1.0, 1.0), (1.0, -1.0, -1.0), (1.0, -1.0, 1.0), (1.0, 1.0, -1.0), (1.0, 1.0, 1.0)], [], [(1, 3, 2, 0), (3, 7, 6, 2), (7, 5, 4, 6), (5, 1, 0, 4), (0, 2, 6, 4), (5, 7, 3, 1)])
me_cube_004.use_remesh_preserve_volume = False
me_cube_004.use_remesh_preserve_attributes = False
me_cube_004.use_mirror_vertex_groups = False
me_cube_004.update()
me_cube_001 = bpy.data.meshes.new('Cube.001')
me_cube_001.from_pydata([(-1.0, -1.0, -1.0), (-1.0, -1.0, 1.0), (-1.0, 1.0, -1.0), (-1.0, 1.0, 1.0), (1.0, -1.0, -1.0), (1.0, -1.0, 1.0), (1.0, 1.0, -1.0), (1.0, 1.0, 1.0)], [], [(1, 3, 2, 0), (3, 7, 6, 2), (7, 5, 4, 6), (5, 1, 0, 4), (0, 2, 6, 4), (5, 7, 3, 1)])
me_cube_001.use_remesh_preserve_volume = False
me_cube_001.use_remesh_preserve_attributes = False
me_cube_001.use_mirror_vertex_groups = False
me_cube_001.update()
me_cube = bpy.data.meshes.new('Cube')
me_cube.from_pydata([(1.0, 1.212, -1.0), (1.0, -1.0, -1.0), (-1.0, -1.0, -1.0), (-1.0, 1.212, -1.0), (0.9986, 1.213, 1.0), (1.0, -1.0, 1.0), (-1.0, -1.0, 1.0), (-1.0, 1.212, 1.0), (0.9986, 1.213, -7.866e-09), (1.0, -1.0, 0.0), (-1.0, -1.0, 0.0), (-1.0, 1.212, 0.0), (1.0, 0.6, -1.0), (1.0, 0.2, -1.0), (1.0, -0.2, -1.0), (1.0, -0.6, -1.0), (-1.0, -0.6, -1.0), (-1.0, -0.2, -1.0), (-1.0, 0.2, -1.0), (-1.0, 0.6, -1.0), (0.9986, 0.6007, 1.0), (1.0, 0.2, 1.0), (1.0, -0.2, 1.0), (1.0, -0.6, 1.0), (-1.0, -0.6, 1.0), (-1.0, -0.2, 1.0), (-1.0, 0.2, 1.0), (-1.0, 0.6, 1.0), (-1.0, -0.6, 0.0), (-1.0, -0.2, 0.0), (-1.0, 0.2, 0.0), (-1.0, 0.6, 0.0), (0.9986, 0.6007, -7.866e-09), (1.0, 0.2, 0.0), (1.0, -0.2, 0.0), (1.0, -0.6, 0.0), (1.0, 1.212, -0.8403), (1.0, -1.0, -0.8403), (-1.0, -1.0, -0.8403), (-1.0, 1.212, -0.8403), (1.0, 0.6, -0.8403), (1.0, 0.2, -0.8403), (1.0, -0.2, -0.8403), (1.0, -0.6, -0.8403), (-1.0, -0.6, -0.8403), (-1.0, -0.2, -0.8403), (-1.0, 0.2, -0.8403), (-1.0, 0.6, -0.8403), (1.0, -0.6, -1.31), (1.0, -1.0, -1.31), (1.0, 1.212, -1.31), (-1.0, 1.212, -1.31), (-1.0, -1.0, -1.31), (-1.0, 0.6, -1.31), (1.0, 0.6, -1.31), (1.0, 0.2, -1.31), (1.0, -0.2, -1.31), (-1.0, -0.6, -1.31), (-1.0, -0.2, -1.31), (-1.0, 0.2, -1.31), (1.002, -1.0, -1.13), (1.002, -1.0, -0.9998), (1.002, 0.6128, -1.13), (1.002, 0.6128, -0.9998), (1.536, -1.0, -1.13), (1.536, -1.0, -0.9998), (1.536, 0.6128, -1.13), (1.536, 0.6128, -0.9998), (0.9998, -1.104, -0.1314), (0.9998, -1.104, -0.0007824), (0.9998, 0.6123, -0.1314), (0.9998, 0.6123, -0.0007824), (1.533, -1.104, -0.1314), (1.533, -1.104, -0.0007824), (1.533, 0.6123, -0.1314), (1.533, 0.6123, -0.0007824), (0.9969, -0.6, -1.0), (0.9969, -1.0, -1.0), (0.9969, 1.212, -1.0), (0.9969, 0.6, -1.0), (0.9969, 0.2, -1.0), (0.9969, -0.2, -1.0), (0.9969, 0.6, -0.8403), (0.9969, 0.2, -0.8403), (0.9969, -0.2, -0.8403), (0.9969, -0.6, -0.8403), (0.9969, 1.212, -0.8403), (0.9969, -1.0, -0.8403), (0.006166, -0.6, 1.344), (0.006166, -1.0, 1.344), (0.006157, 1.213, 1.344), (-0.006628, 1.212, 1.344), (-0.006628, -1.0, 1.344), (-0.006628, 0.6, 1.344), (0.006157, 0.6007, 1.344), (0.006166, 0.2, 1.344), (0.006166, -0.2, 1.344), (-0.006628, -0.6, 1.344), (-0.006628, -0.2, 1.344), (-0.006628, 0.2, 1.344), (1.312, -0.6, 1.0), (1.312, -1.0, 1.0), (1.311, 1.213, 1.0), (1.311, 0.6007, 1.0), (1.312, 0.2, 1.0), (1.312, -0.2, 1.0), (0.1004, -0.2, 1.344), (0.1004, 0.2, 1.344), (0.1004, -0.6, 1.344), (0.1004, -1.0, 1.344), (0.1004, 1.213, 1.344), (0.1004, 0.6007, 1.344), (-1.098, 0.6, 1.0), (-1.098, 1.212, 1.0), (-1.098, -1.0, 1.0), (-1.098, -0.6, 1.0), (-1.098, -0.2, 1.0), (-1.098, 0.2, 1.0), (0.06116, -0.2, 1.344), (0.06116, -0.6, 1.344), (0.06116, 0.6, 1.344), (0.06116, 1.212, 1.344), (0.06116, -1.0, 1.344), (0.06116, 0.2, 1.344)], [(91, 121)], [(14, 15, 48, 56), (23, 22, 105, 100), (35, 23, 5, 9), (9, 5, 6, 10), (31, 27, 7, 11), (36, 0, 3, 39), (4, 8, 11, 7), (47, 31, 11, 39), (37, 9, 10, 38), (43, 35, 9, 37), (36, 8, 32, 40), (40, 32, 33, 41), (41, 33, 34, 42), (42, 34, 35, 43), (38, 10, 28, 44), (44, 28, 29, 45), (45, 29, 30, 46), (46, 30, 31, 47), (10, 6, 24, 28), (28, 24, 25, 29), (29, 25, 26, 30), (30, 26, 27, 31), (8, 4, 20, 32), (32, 20, 21, 33), (33, 21, 22, 34), (34, 22, 23, 35), (122, 109, 108, 119), (25, 24, 115, 116), (17, 18, 59, 58), (13, 14, 56, 55), (19, 3, 51, 53), (16, 17, 58, 57), (18, 46, 47, 19), (17, 45, 46, 18), (16, 44, 45, 17), (2, 38, 44, 16), (40, 41, 83, 82), (13, 12, 79, 80), (0, 36, 86, 78), (1, 15, 76, 77), (41, 42, 84, 83), (19, 47, 39, 3), (8, 36, 39, 11), (48, 49, 52, 57), (50, 54, 53, 51), (54, 55, 59, 53), (55, 56, 58, 59), (56, 48, 57, 58), (1, 2, 52, 49), (0, 12, 54, 50), (18, 19, 53, 59), (15, 1, 49, 48), (2, 16, 57, 52), (12, 13, 55, 54), (3, 0, 50, 51), (61, 63, 62, 60), (63, 67, 66, 62), (67, 65, 64, 66), (65, 61, 60, 64), (60, 62, 66, 64), (65, 67, 63, 61), (69, 71, 70, 68), (71, 75, 74, 70), (75, 73, 72, 74), (73, 69, 68, 72), (68, 70, 74, 72), (73, 75, 71, 69), (81, 84, 85, 76), (80, 83, 84, 81), (79, 82, 83, 80), (78, 86, 82, 79), (76, 85, 87, 77), (2, 1, 77, 87, 37, 38), (14, 13, 80, 81), (36, 40, 82, 86), (42, 43, 85, 84), (15, 14, 81, 76), (43, 37, 87, 85), (12, 0, 78, 79), (22, 21, 104, 105), (100, 105, 106, 108), (105, 104, 107, 106), (103, 102, 110, 111), (101, 100, 108, 109), (104, 103, 111, 107), (20, 4, 102, 103), (5, 23, 100, 101), (4, 7, 102, 110, 121, 113), (21, 20, 103, 104), (106, 118, 119, 108), (117, 116, 118, 123), (116, 115, 119, 118), (113, 112, 120, 121), (112, 117, 123, 120), (115, 114, 122, 119), (26, 25, 116, 117), (7, 27, 112, 113), (27, 26, 117, 112), (24, 6, 114, 115), (6, 5, 101, 109, 122, 114), (123, 118, 106, 107), (123, 107, 111, 120), (110, 121, 120, 111)])
me_cube.polygons.foreach_set('material_index', [2, 8, 0, 1, 6, 6, 6, 6, 1, 0, 0, 0, 0, 0, 6, 6, 6, 6, 6, 6, 6, 6, 0, 0, 0, 0, 9, 6, 6, 2, 6, 6, 6, 6, 6, 6, 0, 2, 2, 2, 0, 6, 6, 2, 2, 2, 2, 2, 2, 2, 6, 2, 6, 2, 6, 8, 8, 8, 8, 8, 8, 8, 8, 8, 8, 8, 8, 2, 2, 2, 2, 2, 2, 2, 0, 0, 2, 0, 2, 8, 9, 9, 9, 9, 9, 0, 8, 0, 8, 9, 9, 9, 9, 9, 9, 6, 6, 6, 6, 1, 9, 9, 9])
_uv = me_cube.uv_layers.new(name='UVMap')
_uv.uv.foreach_set('vector', [0.4606, 0.7441, -5.763, 0.7441, -5.763, -0.2559, 0.4606, -0.2559, 0.9989, -0.622, 0.9978, 0.4994, 0.001115, 0.4986, 0.002231, -0.6227, -1.848, -0.2383, -1.848, 1.009, -3.214, 1.009, -3.214, -0.2383, 1.114, 0.4467, 1.114, 1.114, -0.1141, 1.114, -0.1141, 0.4467, -0.7915, -0.7462, -0.7915, 0.5, -1.114, 0.5, -1.114, -0.7462, 1.985, -1.992, 2.114, -1.992, 2.114, 0.5, 1.985, 0.5, 0.5, -1.992, 1.307, -1.992, 1.307, 0.5, 0.5, 0.5, -0.7915, -1.793, -0.7915, -0.7462, -1.114, -0.7462, -1.114, -1.793, 1.114, -0.1141, 1.114, 0.4467, -0.1141, 0.4467, -0.1141, -0.1141, -1.975, 0.005863, -1.975, 1.054, -3.34, 1.054, -3.34, 0.005863, 3.488, 0.005863, 3.488, 1.054, 2.122, 1.054, 2.122, 0.005863, 2.122, 0.005863, 2.122, 1.054, 0.7567, 1.054, 0.7567, 0.005863, 0.7567, 0.005863, 0.7567, 1.054, -0.6089, 1.054, -0.6089, 0.005863, -0.6089, 0.005863, -0.6089, 1.054, -1.975, 1.054, -1.975, 0.005863, 0.5, -1.793, 0.5, -0.7462, 0.1771, -0.7462, 0.1771, -1.793, 0.1771, -1.793, 0.1771, -0.7462, -0.1458, -0.7462, -0.1458, -1.793, -0.1458, -1.793, -0.1458, -0.7462, -0.4686, -0.7462, -0.4686, -1.793, -0.4686, -1.793, -0.4686, -0.7462, -0.7915, -0.7462, -0.7915, -1.793, 0.5, -0.7462, 0.5, 0.5, 0.1771, 0.5, 0.1771, -0.7462, 0.1771, -0.7462, 0.1771, 0.5, -0.1458, 0.5, -0.1458, -0.7462, -0.1458, -0.7462, -0.1458, 0.5, -0.4686, 0.5, -0.4686, -0.7462, -0.4686, -0.7462, -0.4686, 0.5, -0.7915, 0.5, -0.7915, -0.7462, 3.615, -0.2383, 3.615, 1.009, 2.249, 1.009, 2.249, -0.2383, 2.249, -0.2383, 2.249, 1.009, 0.8834, 1.009, 0.8834, -0.2383, 0.8834, -0.2383, 0.8834, 1.009, -0.4822, 1.009, -0.4822, -0.2383, -0.4822, -0.2383, -0.4822, 1.009, -1.848, 1.009, -1.848, -0.2383, 1.886e-06, 0.6108, 0.0, 0.4568, 0.1808, 0.4568, 0.1808, 0.6108, -0.1458, 0.5, 0.1771, 0.5, 0.1771, 0.5, -0.1458, 0.5, 0.0, 0.0, 0.0, 1.0, 0.0, 1.0, 0.0, 0.0, 6.685, 0.7441, 0.4606, 0.7441, 0.4606, -0.2559, 6.685, -0.2559, 0.0, 0.0, 0.0, 1.0, 0.0, 1.0, 0.0, 0.0, 0.0, 0.0, 0.0, 1.0, 0.0, 1.0, 0.0, 0.0, -0.4686, -1.992, -0.4686, -1.793, -0.7915, -1.793, -0.7915, -1.992, -0.1458, -1.992, -0.1458, -1.793, -0.4686, -1.793, -0.4686, -1.992, 0.1771, -1.992, 0.1771, -1.793, -0.1458, -1.793, -0.1458, -1.992, 0.5, -1.992, 0.5, -1.793, 0.1771, -1.793, 0.1771, -1.992, 2.122, 0.005863, 0.7567, 0.005863, 0.7567, 0.005863, 2.122, 0.005863, 0.0, 1.0, 0.0, 0.0, 0.0, 0.0, 0.0, 1.0, 2.114, -1.992, 1.985, -1.992, 1.985, -1.992, 2.114, -1.992, 0.0, 1.0, 0.0, 0.0, 0.0, 0.0, 0.0, 1.0, 0.7567, 0.005863, -0.6089, 0.005863, -0.6089, 0.005863, 0.7567, 0.005863, -0.7915, -1.992, -0.7915, -1.793, -1.114, -1.793, -1.114, -1.992, 1.307, -1.992, 1.985, -1.992, 1.985, 0.5, 1.307, 0.5, 0.0, 0.0, 1.0, 0.0, 1.0, 1.0, 0.0, 1.0, 0.0, 0.0, 1.0, 0.0, 1.0, 1.0, 0.0, 1.0, 0.0, 0.0, 1.0, 0.0, 1.0, 1.0, 0.0, 1.0, 0.0, 0.0, 1.0, 0.0, 1.0, 1.0, 0.0, 1.0, 0.0, 0.0, 1.0, 0.0, 1.0, 1.0, 0.0, 1.0, 7.269, 0.5669, -5.481, 0.5669, -5.481, -0.4331, 7.269, -0.4331, 0.0, 0.0, 0.0, 1.0, 0.0, 1.0, 0.0, 0.0, 0.0, 0.0, 0.0, 1.0, 0.0, 1.0, 0.0, 0.0, -5.763, 0.7441, -11.99, 0.7441, -11.99, -0.2559, -5.763, -0.2559, 0.0, 0.0, 0.0, 1.0, 0.0, 1.0, 0.0, 0.0, 12.91, 0.7441, 6.685, 0.7441, 6.685, -0.2559, 12.91, -0.2559, 1.0, 1.0, 1.0, 0.0, 1.0, 0.0, 1.0, 1.0, 3.176, 5.691, 3.176, -9.821, 3.504, -9.821, 3.504, 5.691, 1.155, 5.691, 1.155, 10.82, 0.8277, 10.82, 0.8277, 5.691, 3.504, 5.691, 3.504, -9.821, 3.832, -9.821, 3.832, 5.691, 0.1723, 5.691, 0.1723, 10.82, -0.1554, 10.82, -0.1554, 5.691, -0.1554, 5.691, -0.1554, -9.821, 1.183, -9.821, 1.183, 5.691, 2.521, -9.821, 2.521, 5.691, 1.183, 5.691, 1.183, -9.821, 2.848, 1.404, 2.848, -0.907, 3.176, -0.907, 3.176, 1.404, 0.1723, 1.907, 0.1723, 1.208, 0.5, 1.208, 0.5, 1.907, 2.521, 1.404, 2.521, -0.907, 2.848, -0.907, 2.848, 1.404, 0.8277, 1.208, 0.8277, 1.907, 0.5, 1.907, 0.5, 1.208, -0.1554, -0.907, -0.1554, 1.404, -1.494, 1.404, -1.494, -0.907, -1.494, -0.907, -1.494, 1.404, -2.832, 1.404, -2.832, -0.907, -0.398, -0.2722, -0.398, 0.7222, 6.331, 0.7222, 6.331, -0.2722, -20.62, -0.2722, -20.62, 0.7222, -13.89, 0.7222, -13.89, -0.2722, -13.86, -0.2722, -13.86, 0.7222, -7.129, 0.7222, -7.129, -0.2722, 2.578, -0.4874, 2.578, 0.8327, -0.8381, 0.8327, -0.8381, -0.4874, -7.129, -0.2722, -7.129, 0.7222, -0.3999, 0.7222, -0.3999, -0.2722, 4.357, -0.2734, -3.357, -0.2734, -3.345, -0.2734, -3.345, 0.7188, -3.357, 0.7188, 4.357, 0.7188, 0.0, 1.0, 0.0, 0.0, 0.0, 0.0, 0.0, 1.0, 3.488, 0.005863, 2.122, 0.005863, 2.122, 0.005863, 3.488, 0.005863, -0.6089, 0.005863, -1.975, 0.005863, -1.975, 0.005863, -0.6089, 0.005863, 0.0, 1.0, 0.0, 0.0, 0.0, 0.0, 0.0, 1.0, -1.975, 0.005863, -3.34, 0.005863, -3.34, 0.005863, -1.975, 0.005863, 0.0, 1.0, 0.0, 0.0, 0.0, 0.0, 0.0, 1.0, 0.9978, 0.4994, 0.9967, 1.621, 0.0, 1.62, 0.001115, 0.4986, -1.169, -0.09952, -0.04829, -0.09952, -0.04831, 1.052, -1.169, 1.052, -0.04829, -0.09952, 1.073, -0.09952, 1.073, 1.052, -0.04831, 1.052, 2.196, -0.09806, 3.91, -0.09806, 3.91, 1.052, 2.195, 1.052, -2.29, -0.09952, -1.169, -0.09952, -1.169, 1.052, -2.29, 1.052, 1.073, -0.09952, 2.196, -0.09806, 2.195, 1.052, 1.073, 1.052, 2.249, 1.009, 3.615, 1.009, 3.615, 1.009, 2.249, 1.009, 1.0, -1.743, 0.9989, -0.622, 0.002231, -0.6227, 0.003345, -1.744, 0.0, 0.0, 0.5, 0.5, 0.0, 0.0, 3.615, 1.009, 0.0, 0.0, -1.114, 0.5, 0.9967, 1.621, 1.0, 2.744, 0.003345, 2.743, 0.0, 1.62, 0.3616, 0.4568, 0.3616, 0.6108, 0.1808, 0.6108, 0.1808, 0.4568, 1.879, -0.05185, 2.66, -0.05185, 2.66, 1.043, 1.879, 1.043, 2.66, -0.05185, 3.441, -0.05185, 3.441, 1.043, 2.66, 1.043, -0.09745, -0.05185, 1.098, -0.05185, 1.098, 1.043, -0.0974, 1.043, 1.098, -0.05185, 1.879, -0.05185, 1.879, 1.043, 1.098, 1.043, 3.441, -0.05185, 4.222, -0.05185, 4.222, 1.043, 3.441, 1.043, -0.4686, 0.5, -0.1458, 0.5, -0.1458, 0.5, -0.4686, 0.5, -1.114, 0.5, -0.7915, 0.5, -0.7915, 0.5, -1.114, 0.5, -0.7915, 0.5, -0.4686, 0.5, -0.4686, 0.5, -0.7915, 0.5, 0.1771, 0.5, 0.5, 0.5, 0.5, 0.5, 0.1771, 0.5, -0.0798, 0.1151, 1.128, 0.1151, 1.316, 0.1151, 0.6848, 0.3231, 0.4608, 0.3231, -0.139, 0.1151, 0.5423, 0.6108, 0.3616, 0.6108, 0.3616, 0.4568, 0.5423, 0.4568, 0.5423, 0.6108, 0.5423, 0.4568, 0.7235, 0.4568, 0.7231, 0.6108, 1.0, 0.4568, 0.9997, 0.6108, 0.7231, 0.6108, 0.7235, 0.4568])
me_cube.materials.append(mat_wand)
me_cube.materials.append(mat_steinwand)
me_cube.materials.append(mat_fundament)
me_cube.materials.append(mat_gehweg)
me_cube.materials.append(mat_stainwand__w_graffiti)
me_cube.materials.append(mat_graffiti)
me_cube.materials.append(mat_nicht_sichtbar)
me_cube.materials.append(mat_steinwand)
me_cube.materials.append(mat_aussenflur)
me_cube.materials.append(mat_dach)
me_cube.use_remesh_preserve_volume = False
me_cube.use_remesh_preserve_attributes = False
me_cube.use_mirror_vertex_groups = False
me_cube.update()

# ---- objects
ob_dach_latte_003 = bpy.data.objects.new('Dach-Latte.003', None)
ob_dach_latte_002 = bpy.data.objects.new('Dach-Latte.002', None)
ob_group_034 = bpy.data.objects.new('Group.034', None)
ob_group_033 = bpy.data.objects.new('Group.033', None)
ob_dach_latte_001 = bpy.data.objects.new('Dach-Latte.001', None)
ob_dach_latte = bpy.data.objects.new('Dach-Latte', None)
ob_plane = bpy.data.objects.new('Plane', me_plane)
ob_group_032 = bpy.data.objects.new('Group.032', None)
ob_group_031 = bpy.data.objects.new('Group.031', None)
ob_camera = bpy.data.objects.new('Camera', cam_camera)
ob_plane_002 = bpy.data.objects.new('Plane.002', me_plane_002)
ob_group_026 = bpy.data.objects.new('Group.026', None)
ob_group_025 = bpy.data.objects.new('Group.025', None)
ob_group_023 = bpy.data.objects.new('Group.023', None)
ob_group_030 = bpy.data.objects.new('Group.030', None)
ob_group_029 = bpy.data.objects.new('Group.029', None)
ob_tuer_013 = bpy.data.objects.new('Tuer.013', None)
ob_tuer_012 = bpy.data.objects.new('Tuer.012', None)
ob_tuer_011 = bpy.data.objects.new('Tuer.011', None)
ob_tuer_010 = bpy.data.objects.new('Tuer.010', None)
ob_tuer_009 = bpy.data.objects.new('Tuer.009', None)
ob_tuer_008 = bpy.data.objects.new('Tuer.008', None)
ob_tuer_007 = bpy.data.objects.new('Tuer.007', None)
ob_tuer_006 = bpy.data.objects.new('Tuer.006', None)
ob_tuer_005 = bpy.data.objects.new('Tuer.005', None)
ob_tuer_004 = bpy.data.objects.new('Tuer.004', None)
ob_tuer_003 = bpy.data.objects.new('Tuer.003', None)
ob_tuer_002 = bpy.data.objects.new('Tuer.002', None)
ob_tuer_001 = bpy.data.objects.new('Tuer.001', None)
ob_tuer = bpy.data.objects.new('Tuer', None)
ob_group_028 = bpy.data.objects.new('Group.028', None)
ob_group_027 = bpy.data.objects.new('Group.027', None)
ob_group_024 = bpy.data.objects.new('Group.024', None)
ob_group_022 = bpy.data.objects.new('Group.022', None)
ob_group_021 = bpy.data.objects.new('Group.021', None)
ob_group_020 = bpy.data.objects.new('Group.020', None)
ob_group_019 = bpy.data.objects.new('Group.019', None)
ob_group_018 = bpy.data.objects.new('Group.018', None)
ob_group_017 = bpy.data.objects.new('Group.017', None)
ob_group_016 = bpy.data.objects.new('Group.016', None)
ob_group_015 = bpy.data.objects.new('Group.015', None)
ob_group_014 = bpy.data.objects.new('Group.014', None)
ob_group_013 = bpy.data.objects.new('Group.013', None)
ob_group_012 = bpy.data.objects.new('Group.012', None)
ob_group_011 = bpy.data.objects.new('Group.011', None)
ob_group_010 = bpy.data.objects.new('Group.010', None)
ob_group_009 = bpy.data.objects.new('Group.009', None)
ob_group_008 = bpy.data.objects.new('Group.008', None)
ob_group_007 = bpy.data.objects.new('Group.007', None)
ob_group_006 = bpy.data.objects.new('Group.006', None)
ob_group_005 = bpy.data.objects.new('Group.005', None)
ob_group_004 = bpy.data.objects.new('Group.004', None)
ob_group_003 = bpy.data.objects.new('Group.003', None)
ob_group_002 = bpy.data.objects.new('Group.002', None)
ob_group_001 = bpy.data.objects.new('Group.001', None)
ob_group = bpy.data.objects.new('Group', None)
ob_cube_033 = bpy.data.objects.new('Cube.033', me_cube_033)
ob_cube_032 = bpy.data.objects.new('Cube.032', me_cube_032)
ob_cube_029 = bpy.data.objects.new('Cube.029', me_cube_029)
ob_cube_028 = bpy.data.objects.new('Cube.028', me_cube_028)
ob_cube_025 = bpy.data.objects.new('Cube.025', me_cube_025)
ob_cube_020 = bpy.data.objects.new('Cube.020', me_cube_020)
ob_cube_017 = bpy.data.objects.new('Cube.017', me_cube_017)
ob_cube_016 = bpy.data.objects.new('Cube.016', me_cube_016)
ob_cube_013 = bpy.data.objects.new('Cube.013', me_cube_013)
ob_cube_012 = bpy.data.objects.new('Cube.012', me_cube_012)
ob_cube_009 = bpy.data.objects.new('Cube.009', me_cube_009)
ob_cube_008 = bpy.data.objects.new('Cube.008', me_cube_008)
ob_cube_005 = bpy.data.objects.new('Cube.005', me_cube_005)
ob_cube_004 = bpy.data.objects.new('Cube.004', me_cube_004)
ob_cube_001 = bpy.data.objects.new('Cube.001', me_cube_001)
ob_cube = bpy.data.objects.new('Cube', me_cube)

# ---- transforms, parenting, visibility, modifiers, constraints
ob_dach_latte_003.location = (15.38, 8.917, 5.394)
ob_dach_latte_003.rotation_euler = (0.0, 0.1923, 4.712)
ob_dach_latte_003.scale = (0.4601, 1.0, 2.158)
ob_dach_latte_003.empty_image_offset = (0.0, 0.0)
ob_dach_latte_003.show_instancer_for_render = False
ob_dach_latte_003.instance_type = 'COLLECTION'
ob_dach_latte_003.lineart.crease_threshold = 0.0
ob_dach_latte_002.location = (15.38, 13.36, 5.415)
ob_dach_latte_002.rotation_euler = (0.0, 0.1923, 7.854)
ob_dach_latte_002.scale = (0.4475, 1.0, 2.157)
ob_dach_latte_002.empty_image_offset = (0.0, 0.0)
ob_dach_latte_002.show_instancer_for_render = False
ob_dach_latte_002.instance_type = 'COLLECTION'
ob_dach_latte_002.lineart.crease_threshold = 0.0
ob_group_034.location = (5.866, 11.16, 5.859)
ob_group_034.rotation_euler = (0.0, -0.0, 3.142)
ob_group_034.scale = (0.7377, 0.3427, 0.3427)
ob_group_034.empty_image_offset = (0.0, 0.0)
ob_group_034.show_instancer_for_render = False
ob_group_034.instance_type = 'COLLECTION'
ob_group_034.lineart.crease_threshold = 0.0
ob_group_033.location = (-3.077, 1.599, 5.806)
ob_group_033.rotation_euler = (0.0, -0.0, 1.571)
ob_group_033.scale = (1.092, 0.3427, 0.3427)
ob_group_033.empty_image_offset = (0.0, 0.0)
ob_group_033.show_instancer_for_render = False
ob_group_033.instance_type = 'COLLECTION'
ob_group_033.lineart.crease_threshold = 0.0
ob_dach_latte_001.location = (-5.263, -12.5, 5.415)
ob_dach_latte_001.rotation_euler = (0.0, 0.1923, 3.142)
ob_dach_latte_001.scale = (0.4475, 1.0, 2.157)
ob_dach_latte_001.empty_image_offset = (0.0, 0.0)
ob_dach_latte_001.show_instancer_for_render = False
ob_dach_latte_001.instance_type = 'COLLECTION'
ob_dach_latte_001.lineart.crease_threshold = 0.0
ob_dach_latte.location = (-0.8167, -12.5, 5.394)
ob_dach_latte.rotation_euler = (0.0, 0.1923, 0.0)
ob_dach_latte.scale = (0.4601, 1.0, 2.158)
ob_dach_latte.empty_image_offset = (0.0, 0.0)
ob_dach_latte.show_instancer_for_render = False
ob_dach_latte.instance_type = 'COLLECTION'
ob_dach_latte.lineart.crease_threshold = 0.0
ob_plane.location = (12.85, -5.738, 9.932)
ob_plane.rotation_euler = (0.0, 0.7854, 0.0)
ob_plane.scale = (5.342, 5.342, 5.342)
ob_plane.lineart.crease_threshold = 0.0
ob_group_032.location = (8.474, 6.719, 4.992)
ob_group_032.rotation_euler = (0.0, -0.0, 3.142)
ob_group_032.scale = (0.5311, 0.4929, 0.4929)
ob_group_032.empty_image_offset = (0.0, 0.0)
ob_group_032.show_instancer_for_render = False
ob_group_032.instance_type = 'COLLECTION'
ob_group_032.lineart.crease_threshold = 0.0
ob_group_031.location = (1.576, -2.989, 4.992)
ob_group_031.rotation_euler = (0.0, -0.0, 1.571)
ob_group_031.scale = (0.7366, 0.4929, 0.4929)
ob_group_031.empty_image_offset = (0.0, 0.0)
ob_group_031.show_instancer_for_render = False
ob_group_031.instance_type = 'COLLECTION'
ob_group_031.lineart.crease_threshold = 0.0
ob_camera.location = (1.735, -13.51, 4.038)
ob_camera.rotation_euler = (1.571, -1.62e-06, 0.2422)
ob_camera.lineart.crease_threshold = 0.0
ob_plane_002.location = (-3.319, -12.5, 2.498)
ob_plane_002.rotation_euler = (1.571, -0.0, 0.0)
ob_plane_002.scale = (2.859, 1.617, 0.7874)
ob_plane_002.lineart.crease_threshold = 0.0
ob_group_026.location = (0.4458, -12.82, 2.498)
ob_group_026.empty_image_offset = (0.0, 0.0)
ob_group_026.show_instancer_for_render = False
ob_group_026.instance_type = 'COLLECTION'
ob_group_026.lineart.crease_threshold = 0.0
ob_group_025.location = (2.053, -13.69, -0.007093)
ob_group_025.scale = (1.0, 1.0, 1.088)
ob_group_025.empty_image_offset = (0.0, 0.0)
ob_group_025.show_instancer_for_render = False
ob_group_025.instance_type = 'COLLECTION'
ob_group_025.lineart.crease_threshold = 0.0
ob_group_023.location = (14.34, 5.726, 2.486)
ob_group_023.rotation_euler = (0.0, -0.0, -1.571)
ob_group_023.empty_image_offset = (0.0, 0.0)
ob_group_023.show_instancer_for_render = False
ob_group_023.instance_type = 'COLLECTION'
ob_group_023.lineart.crease_threshold = 0.0
ob_group_030.location = (2.299, -13.69, 2.486)
ob_group_030.rotation_euler = (0.0, -0.0, 1.571)
ob_group_030.empty_image_offset = (0.0, 0.0)
ob_group_030.show_instancer_for_render = False
ob_group_030.instance_type = 'COLLECTION'
ob_group_030.lineart.crease_threshold = 0.0
ob_group_029.location = (15.29, 5.726, 2.486)
ob_group_029.rotation_euler = (0.0, 0.0, -1.192e-07)
ob_group_029.empty_image_offset = (0.0, 0.0)
ob_group_029.show_instancer_for_render = False
ob_group_029.instance_type = 'COLLECTION'
ob_group_029.lineart.crease_threshold = 0.0
ob_tuer_013.location = (13.69, 7.578, -0.05106)
ob_tuer_013.rotation_euler = (0.0, -0.0, 3.142)
ob_tuer_013.scale = (0.4323, 0.4323, 0.4323)
ob_tuer_013.empty_image_offset = (0.0, 0.0)
ob_tuer_013.show_instancer_for_render = False
ob_tuer_013.instance_type = 'COLLECTION'
ob_tuer_013.lineart.crease_threshold = 0.0
ob_tuer_012.location = (13.69, 7.58, 2.45)
ob_tuer_012.rotation_euler = (0.0, -0.0, 3.142)
ob_tuer_012.scale = (0.4323, 0.4323, 0.4323)
ob_tuer_012.empty_image_offset = (0.0, 0.0)
ob_tuer_012.show_instancer_for_render = False
ob_tuer_012.instance_type = 'COLLECTION'
ob_tuer_012.lineart.crease_threshold = 0.0
ob_tuer_011.location = (8.927, 7.58, 2.45)
ob_tuer_011.rotation_euler = (0.0, -0.0, 3.142)
ob_tuer_011.scale = (0.4323, 0.4323, 0.4323)
ob_tuer_011.empty_image_offset = (0.0, 0.0)
ob_tuer_011.show_instancer_for_render = False
ob_tuer_011.instance_type = 'COLLECTION'
ob_tuer_011.lineart.crease_threshold = 0.0
ob_tuer_010.location = (8.927, 7.578, -0.05106)
ob_tuer_010.rotation_euler = (0.0, -0.0, 3.142)
ob_tuer_010.scale = (0.4323, 0.4323, 0.4323)
ob_tuer_010.empty_image_offset = (0.0, 0.0)
ob_tuer_010.show_instancer_for_render = False
ob_tuer_010.instance_type = 'COLLECTION'
ob_tuer_010.lineart.crease_threshold = 0.0
ob_tuer_009.location = (3.825, 7.578, -0.05106)
ob_tuer_009.rotation_euler = (0.0, -0.0, 3.142)
ob_tuer_009.scale = (0.4323, 0.4323, 0.4323)
ob_tuer_009.empty_image_offset = (0.0, 0.0)
ob_tuer_009.show_instancer_for_render = False
ob_tuer_009.instance_type = 'COLLECTION'
ob_tuer_009.lineart.crease_threshold = 0.0
ob_tuer_008.location = (3.825, 7.58, 2.45)
ob_tuer_008.rotation_euler = (0.0, -0.0, 3.142)
ob_tuer_008.scale = (0.4323, 0.4323, 0.4323)
ob_tuer_008.empty_image_offset = (0.0, 0.0)
ob_tuer_008.show_instancer_for_render = False
ob_tuer_008.instance_type = 'COLLECTION'
ob_tuer_008.lineart.crease_threshold = 0.0
ob_tuer_007.location = (0.323, 5.796, 2.45)
ob_tuer_007.rotation_euler = (0.0, -0.0, 1.571)
ob_tuer_007.scale = (0.4323, 0.4323, 0.4323)
ob_tuer_007.empty_image_offset = (0.0, 0.0)
ob_tuer_007.show_instancer_for_render = False
ob_tuer_007.instance_type = 'COLLECTION'
ob_tuer_007.lineart.crease_threshold = 0.0
ob_tuer_006.location = (0.321, 5.796, -0.05106)
ob_tuer_006.rotation_euler = (0.0, -0.0, 1.571)
ob_tuer_006.scale = (0.4323, 0.4323, 0.4323)
ob_tuer_006.empty_image_offset = (0.0, 0.0)
ob_tuer_006.show_instancer_for_render = False
ob_tuer_006.instance_type = 'COLLECTION'
ob_tuer_006.lineart.crease_threshold = 0.0
ob_tuer_005.location = (0.321, 0.6938, -0.04657)
ob_tuer_005.rotation_euler = (0.0, -0.0, 1.571)
ob_tuer_005.scale = (0.4323, 0.4323, 0.4323)
ob_tuer_005.empty_image_offset = (0.0, 0.0)
ob_tuer_005.show_instancer_for_render = False
ob_tuer_005.instance_type = 'COLLECTION'
ob_tuer_005.lineart.crease_threshold = 0.0
ob_tuer_004.location = (0.323, 0.6938, 2.454)
ob_tuer_004.rotation_euler = (0.0, -0.0, 1.571)
ob_tuer_004.scale = (0.4323, 0.4323, 0.4323)
ob_tuer_004.empty_image_offset = (0.0, 0.0)
ob_tuer_004.show_instancer_for_render = False
ob_tuer_004.instance_type = 'COLLECTION'
ob_tuer_004.lineart.crease_threshold = 0.0
ob_tuer_003.location = (0.323, -4.067, 2.486)
ob_tuer_003.rotation_euler = (0.0, -0.0, 1.571)
ob_tuer_003.scale = (0.4323, 0.4323, 0.4323)
ob_tuer_003.empty_image_offset = (0.0, 0.0)
ob_tuer_003.show_instancer_for_render = False
ob_tuer_003.instance_type = 'COLLECTION'
ob_tuer_003.lineart.crease_threshold = 0.0
ob_tuer_002.location = (0.321, -4.067, -0.01513)
ob_tuer_002.rotation_euler = (0.0, -0.0, 1.571)
ob_tuer_002.scale = (0.4323, 0.4323, 0.4323)
ob_tuer_002.empty_image_offset = (0.0, 0.0)
ob_tuer_002.show_instancer_for_render = False
ob_tuer_002.instance_type = 'COLLECTION'
ob_tuer_002.lineart.crease_threshold = 0.0
ob_tuer_001.location = (0.321, -9.166, -0.01513)
ob_tuer_001.rotation_euler = (0.0, -0.0, 1.571)
ob_tuer_001.scale = (0.4323, 0.4323, 0.4323)
ob_tuer_001.empty_image_offset = (0.0, 0.0)
ob_tuer_001.show_instancer_for_render = False
ob_tuer_001.instance_type = 'COLLECTION'
ob_tuer_001.lineart.crease_threshold = 0.0
ob_tuer.location = (0.323, -9.166, 2.486)
ob_tuer.rotation_euler = (0.0, -0.0, 1.571)
ob_tuer.scale = (0.4323, 0.4323, 0.4323)
ob_tuer.empty_image_offset = (0.0, 0.0)
ob_tuer.show_instancer_for_render = False
ob_tuer.instance_type = 'COLLECTION'
ob_tuer.lineart.crease_threshold = 0.0
ob_group_028.location = (0.07567, -0.1723, -0.01163)
ob_group_028.empty_image_offset = (0.0, 0.0)
ob_group_028.show_instancer_for_render = False
ob_group_028.instance_type = 'COLLECTION'
ob_group_028.lineart.crease_threshold = 0.0
ob_group_027.location = (0.5548, -13.84, -0.05562)
ob_group_027.empty_image_offset = (0.0, 0.0)
ob_group_027.show_instancer_for_render = False
ob_group_027.instance_type = 'COLLECTION'
ob_group_027.lineart.crease_threshold = 0.0
ob_group_024.location = (2.299, -13.69, 2.486)
ob_group_024.rotation_euler = (0.0, 0.0, -1.192e-07)
ob_group_024.empty_image_offset = (0.0, 0.0)
ob_group_024.show_instancer_for_render = False
ob_group_024.instance_type = 'COLLECTION'
ob_group_024.lineart.crease_threshold = 0.0
ob_group_022.location = (12.31, 5.726, 2.486)
ob_group_022.rotation_euler = (0.0, -0.0, -1.571)
ob_group_022.empty_image_offset = (0.0, 0.0)
ob_group_022.show_instancer_for_render = False
ob_group_022.instance_type = 'COLLECTION'
ob_group_022.lineart.crease_threshold = 0.0
ob_group_021.location = (10.3, 5.726, 2.486)
ob_group_021.rotation_euler = (0.0, -0.0, -1.571)
ob_group_021.empty_image_offset = (0.0, 0.0)
ob_group_021.show_instancer_for_render = False
ob_group_021.instance_type = 'COLLECTION'
ob_group_021.lineart.crease_threshold = 0.0
ob_group_020.location = (8.303, 5.726, 2.486)
ob_group_020.rotation_euler = (0.0, -0.0, -1.571)
ob_group_020.empty_image_offset = (0.0, 0.0)
ob_group_020.show_instancer_for_render = False
ob_group_020.instance_type = 'COLLECTION'
ob_group_020.lineart.crease_threshold = 0.0
ob_group_019.location = (6.302, 5.726, 2.486)
ob_group_019.rotation_euler = (0.0, -0.0, -1.571)
ob_group_019.empty_image_offset = (0.0, 0.0)
ob_group_019.show_instancer_for_render = False
ob_group_019.instance_type = 'COLLECTION'
ob_group_019.lineart.crease_threshold = 0.0
ob_group_018.location = (4.304, 5.726, 2.486)
ob_group_018.rotation_euler = (0.0, -0.0, -1.571)
ob_group_018.empty_image_offset = (0.0, 0.0)
ob_group_018.show_instancer_for_render = False
ob_group_018.instance_type = 'COLLECTION'
ob_group_018.lineart.crease_threshold = 0.0
ob_group_017.location = (2.299, -12.3, 2.486)
ob_group_017.rotation_euler = (0.0, 0.0, -1.192e-07)
ob_group_017.empty_image_offset = (0.0, 0.0)
ob_group_017.show_instancer_for_render = False
ob_group_017.instance_type = 'COLLECTION'
ob_group_017.lineart.crease_threshold = 0.0
ob_group_016.location = (2.299, -10.3, 2.486)
ob_group_016.rotation_euler = (0.0, 0.0, -1.192e-07)
ob_group_016.empty_image_offset = (0.0, 0.0)
ob_group_016.show_instancer_for_render = False
ob_group_016.instance_type = 'COLLECTION'
ob_group_016.lineart.crease_threshold = 0.0
ob_group_015.location = (2.299, -8.297, 2.486)
ob_group_015.rotation_euler = (0.0, 0.0, -1.192e-07)
ob_group_015.empty_image_offset = (0.0, 0.0)
ob_group_015.show_instancer_for_render = False
ob_group_015.instance_type = 'COLLECTION'
ob_group_015.lineart.crease_threshold = 0.0
ob_group_014.location = (2.299, -6.294, 2.486)
ob_group_014.rotation_euler = (0.0, 0.0, -1.192e-07)
ob_group_014.empty_image_offset = (0.0, 0.0)
ob_group_014.show_instancer_for_render = False
ob_group_014.instance_type = 'COLLECTION'
ob_group_014.lineart.crease_threshold = 0.0
ob_group_013.location = (2.299, -4.291, 2.486)
ob_group_013.rotation_euler = (0.0, 0.0, -1.192e-07)
ob_group_013.empty_image_offset = (0.0, 0.0)
ob_group_013.show_instancer_for_render = False
ob_group_013.instance_type = 'COLLECTION'
ob_group_013.lineart.crease_threshold = 0.0
ob_group_012.location = (2.299, -2.288, 2.486)
ob_group_012.rotation_euler = (0.0, 0.0, -1.192e-07)
ob_group_012.empty_image_offset = (0.0, 0.0)
ob_group_012.show_instancer_for_render = False
ob_group_012.instance_type = 'COLLECTION'
ob_group_012.lineart.crease_threshold = 0.0
ob_group_011.location = (2.299, -0.2853, 2.486)
ob_group_011.rotation_euler = (0.0, 0.0, -1.192e-07)
ob_group_011.empty_image_offset = (0.0, 0.0)
ob_group_011.show_instancer_for_render = False
ob_group_011.instance_type = 'COLLECTION'
ob_group_011.lineart.crease_threshold = 0.0
ob_group_010.location = (2.299, 1.718, 2.486)
ob_group_010.rotation_euler = (0.0, 0.0, -1.192e-07)
ob_group_010.empty_image_offset = (0.0, 0.0)
ob_group_010.show_instancer_for_render = False
ob_group_010.instance_type = 'COLLECTION'
ob_group_010.lineart.crease_threshold = 0.0
ob_group_009.location = (2.299, 3.722, 2.486)
ob_group_009.rotation_euler = (0.0, 0.0, -1.192e-07)
ob_group_009.empty_image_offset = (0.0, 0.0)
ob_group_009.show_instancer_for_render = False
ob_group_009.instance_type = 'COLLECTION'
ob_group_009.lineart.crease_threshold = 0.0
ob_group_008.location = (2.299, 5.726, 2.486)
ob_group_008.rotation_euler = (0.0, -0.0, -1.571)
ob_group_008.empty_image_offset = (0.0, 0.0)
ob_group_008.show_instancer_for_render = False
ob_group_008.instance_type = 'COLLECTION'
ob_group_008.lineart.crease_threshold = 0.0
ob_group_007.location = (15.09, 6.034, -0.007093)
ob_group_007.scale = (1.0, 1.0, 1.088)
ob_group_007.empty_image_offset = (0.0, 0.0)
ob_group_007.show_instancer_for_render = False
ob_group_007.instance_type = 'COLLECTION'
ob_group_007.lineart.crease_threshold = 0.0
ob_group_006.location = (10.49, 6.034, -0.007093)
ob_group_006.scale = (1.0, 1.0, 1.088)
ob_group_006.empty_image_offset = (0.0, 0.0)
ob_group_006.show_instancer_for_render = False
ob_group_006.instance_type = 'COLLECTION'
ob_group_006.lineart.crease_threshold = 0.0
ob_group_005.location = (5.595, 6.034, -0.007093)
ob_group_005.scale = (1.0, 1.0, 1.088)
ob_group_005.empty_image_offset = (0.0, 0.0)
ob_group_005.show_instancer_for_render = False
ob_group_005.instance_type = 'COLLECTION'
ob_group_005.lineart.crease_threshold = 0.0
ob_group_004.location = (2.053, 6.034, -0.007093)
ob_group_004.scale = (1.0, 1.0, 1.088)
ob_group_004.empty_image_offset = (0.0, 0.0)
ob_group_004.show_instancer_for_render = False
ob_group_004.instance_type = 'COLLECTION'
ob_group_004.lineart.crease_threshold = 0.0
ob_group_003.location = (2.053, 2.531, -0.007093)
ob_group_003.scale = (1.0, 1.0, 1.088)
ob_group_003.empty_image_offset = (0.0, 0.0)
ob_group_003.show_instancer_for_render = False
ob_group_003.instance_type = 'COLLECTION'
ob_group_003.lineart.crease_threshold = 0.0
ob_group_002.location = (2.053, -2.368, -0.007093)
ob_group_002.scale = (1.0, 1.0, 1.088)
ob_group_002.empty_image_offset = (0.0, 0.0)
ob_group_002.show_instancer_for_render = False
ob_group_002.instance_type = 'COLLECTION'
ob_group_002.lineart.crease_threshold = 0.0
ob_group_001.location = (2.053, -7.283, 0.003254)
ob_group_001.scale = (1.0, 1.0, 1.088)
ob_group_001.empty_image_offset = (0.0, 0.0)
ob_group_001.show_instancer_for_render = False
ob_group_001.instance_type = 'COLLECTION'
ob_group_001.lineart.crease_threshold = 0.0
ob_group.location = (2.053, -12.13, -0.007093)
ob_group.scale = (1.0, 1.0, 1.088)
ob_group.empty_image_offset = (0.0, 0.0)
ob_group.show_instancer_for_render = False
ob_group.instance_type = 'COLLECTION'
ob_group.lineart.crease_threshold = 0.0
ob_cube_033.location = (12.87, 11.4, 2.5)
ob_cube_033.rotation_euler = (0.0, -0.0, -1.571)
ob_cube_033.scale = (3.75, 12.5, 2.5)
ob_cube_033.lock_rotations_4d = False
ob_cube_033.empty_display_type = 'ARROWS'
ob_cube_033.lineart.crease_threshold = 0.0
_vg = ob_cube_033.vertex_groups.new(name='haus')
_vg = ob_cube_033.vertex_groups.new(name='funderment')
_vg = ob_cube_033.vertex_groups.new(name='gehweg')
_vg = ob_cube_033.vertex_groups.new(name='obererFlur')
ob_cube_032.location = (1.759, 7.634, 1.362)
ob_cube_032.rotation_euler = (0.0, -0.0, -1.571)
ob_cube_032.scale = (0.05, 1.0, 0.7)
ob_cube_032.lineart.crease_threshold = 0.0
ob_cube_029.location = (1.759, 7.634, 3.811)
ob_cube_029.rotation_euler = (0.0, -0.0, -1.571)
ob_cube_029.scale = (0.05, 1.0, 0.7)
ob_cube_029.lineart.crease_threshold = 0.0
ob_cube_028.location = (6.862, 7.634, 3.811)
ob_cube_028.rotation_euler = (0.0, -0.0, -1.571)
ob_cube_028.scale = (0.05, 1.0, 0.7)
ob_cube_028.lineart.crease_threshold = 0.0
ob_cube_025.location = (6.862, 7.634, 1.362)
ob_cube_025.rotation_euler = (0.0, -0.0, -1.571)
ob_cube_025.scale = (0.05, 1.0, 0.7)
ob_cube_025.lineart.crease_threshold = 0.0
ob_cube_020.location = (11.62, 7.634, 3.811)
ob_cube_020.rotation_euler = (0.0, -0.0, -1.571)
ob_cube_020.scale = (0.05, 1.0, 0.7)
ob_cube_020.lineart.crease_threshold = 0.0
ob_cube_017.location = (11.62, 7.634, 1.362)
ob_cube_017.rotation_euler = (0.0, -0.0, -1.571)
ob_cube_017.scale = (0.05, 1.0, 0.7)
ob_cube_017.lineart.crease_threshold = 0.0
ob_cube_016.location = (0.3898, -1.253, 1.362)
ob_cube_016.scale = (0.05, 1.0, 0.7)
ob_cube_016.lineart.crease_threshold = 0.0
ob_cube_013.location = (0.3898, -1.253, 3.811)
ob_cube_013.scale = (0.05, 1.0, 0.7)
ob_cube_013.lineart.crease_threshold = 0.0
ob_cube_012.location = (0.3898, 3.85, 3.811)
ob_cube_012.scale = (0.05, 1.0, 0.7)
ob_cube_012.lineart.crease_threshold = 0.0
ob_cube_009.location = (0.3898, 3.85, 1.362)
ob_cube_009.scale = (0.05, 1.0, 0.7)
ob_cube_009.lineart.crease_threshold = 0.0
ob_cube_008.location = (0.3898, -6.013, 1.362)
ob_cube_008.scale = (0.05, 1.0, 0.7)
ob_cube_008.lineart.crease_threshold = 0.0
ob_cube_005.location = (0.3898, -6.013, 3.811)
ob_cube_005.scale = (0.05, 1.0, 0.7)
ob_cube_005.lineart.crease_threshold = 0.0
ob_cube_004.location = (0.3898, -11.12, 3.811)
ob_cube_004.scale = (0.05, 1.0, 0.7)
ob_cube_004.lineart.crease_threshold = 0.0
ob_cube_001.location = (0.3898, -11.12, 1.362)
ob_cube_001.scale = (0.05, 1.0, 0.7)
ob_cube_001.lineart.crease_threshold = 0.0
ob_cube.location = (-3.375, 0.0, 2.5)
ob_cube.scale = (3.75, 12.5, 2.5)
ob_cube.lock_rotations_4d = False
ob_cube.empty_display_type = 'ARROWS'
ob_cube.lineart.crease_threshold = 0.0
_vg = ob_cube.vertex_groups.new(name='haus')
_vg = ob_cube.vertex_groups.new(name='funderment')
_vg = ob_cube.vertex_groups.new(name='gehweg')
_vg = ob_cube.vertex_groups.new(name='obererFlur')
ob_dach_latte_003.instance_collection = col_dach_latte
ob_dach_latte_002.instance_collection = col_dach_latte
ob_group_034.instance_collection = col_group_2
ob_group_033.instance_collection = col_group_2
ob_dach_latte_001.instance_collection = col_dach_latte
ob_dach_latte.instance_collection = col_dach_latte
ob_group_032.instance_collection = col_group_2
ob_group_031.instance_collection = col_group_2
ob_group_026.instance_collection = col_group_001_3
ob_group_025.instance_collection = col_group_2
ob_group_023.instance_collection = col_group_001_3
ob_group_030.instance_collection = col_group_001_3
ob_group_029.instance_collection = col_group_001_3
ob_tuer_013.instance_collection = col_tuer
ob_tuer_012.instance_collection = col_tuer
ob_tuer_011.instance_collection = col_tuer
ob_tuer_010.instance_collection = col_tuer
ob_tuer_009.instance_collection = col_tuer
ob_tuer_008.instance_collection = col_tuer
ob_tuer_007.instance_collection = col_tuer
ob_tuer_006.instance_collection = col_tuer
ob_tuer_005.instance_collection = col_tuer
ob_tuer_004.instance_collection = col_tuer
ob_tuer_003.instance_collection = col_tuer
ob_tuer_002.instance_collection = col_tuer
ob_tuer_001.instance_collection = col_tuer
ob_tuer.instance_collection = col_tuer
ob_group_028.instance_collection = col_group_003
ob_group_027.instance_collection = col_group_001_3
ob_group_024.instance_collection = col_group_001_3
ob_group_022.instance_collection = col_group_001_3
ob_group_021.instance_collection = col_group_001_3
ob_group_020.instance_collection = col_group_001_3
ob_group_019.instance_collection = col_group_001_3
ob_group_018.instance_collection = col_group_001_3
ob_group_017.instance_collection = col_group_001_3
ob_group_016.instance_collection = col_group_001_3
ob_group_015.instance_collection = col_group_001_3
ob_group_014.instance_collection = col_group_001_3
ob_group_013.instance_collection = col_group_001_3
ob_group_012.instance_collection = col_group_001_3
ob_group_011.instance_collection = col_group_001_3
ob_group_010.instance_collection = col_group_001_3
ob_group_009.instance_collection = col_group_001_3
ob_group_008.instance_collection = col_group_001_3
ob_group_007.instance_collection = col_group_2
ob_group_006.instance_collection = col_group_2
ob_group_005.instance_collection = col_group_2
ob_group_004.instance_collection = col_group_2
ob_group_003.instance_collection = col_group_2
ob_group_002.instance_collection = col_group_2
ob_group_001.instance_collection = col_group_2
ob_group.instance_collection = col_group_2

# ---- collection membership
col_collection_1.objects.link(ob_dach_latte_003)
col_collection_1.objects.link(ob_dach_latte_002)
col_collection_1.objects.link(ob_group_034)
col_collection_1.objects.link(ob_group_033)
col_collection_1.objects.link(ob_dach_latte_001)
col_collection_1.objects.link(ob_dach_latte)
col_collection_1.objects.link(ob_plane)
col_collection_1.objects.link(ob_group_032)
col_collection_1.objects.link(ob_group_031)
col_collection_1.objects.link(ob_camera)
col_collection_1.objects.link(ob_plane_002)
col_collection_1.objects.link(ob_group_026)
col_collection_1.objects.link(ob_group_025)
col_collection_1.objects.link(ob_group_023)
col_collection_1.objects.link(ob_group_030)
col_collection_1.objects.link(ob_group_029)
col_collection_1.objects.link(ob_tuer_013)
col_collection_1.objects.link(ob_tuer_012)
col_collection_1.objects.link(ob_tuer_011)
col_collection_1.objects.link(ob_tuer_010)
col_collection_1.objects.link(ob_tuer_009)
col_collection_1.objects.link(ob_tuer_008)
col_collection_1.objects.link(ob_tuer_007)
col_collection_1.objects.link(ob_tuer_006)
col_collection_1.objects.link(ob_tuer_005)
col_collection_1.objects.link(ob_tuer_004)
col_collection_1.objects.link(ob_tuer_003)
col_collection_1.objects.link(ob_tuer_002)
col_collection_1.objects.link(ob_tuer_001)
col_collection_1.objects.link(ob_tuer)
col_collection_1.objects.link(ob_group_028)
col_collection_1.objects.link(ob_group_027)
col_collection_1.objects.link(ob_group_024)
col_collection_1.objects.link(ob_group_022)
col_collection_1.objects.link(ob_group_021)
col_collection_1.objects.link(ob_group_020)
col_collection_1.objects.link(ob_group_019)
col_collection_1.objects.link(ob_group_018)
col_collection_1.objects.link(ob_group_017)
col_collection_1.objects.link(ob_group_016)
col_collection_1.objects.link(ob_group_015)
col_collection_1.objects.link(ob_group_014)
col_collection_1.objects.link(ob_group_013)
col_collection_1.objects.link(ob_group_012)
col_collection_1.objects.link(ob_group_011)
col_collection_1.objects.link(ob_group_010)
col_collection_1.objects.link(ob_group_009)
col_collection_1.objects.link(ob_group_008)
col_collection_1.objects.link(ob_group_007)
col_collection_1.objects.link(ob_group_006)
col_collection_1.objects.link(ob_group_005)
col_collection_1.objects.link(ob_group_004)
col_collection_1.objects.link(ob_group_003)
col_collection_1.objects.link(ob_group_002)
col_collection_1.objects.link(ob_group_001)
col_collection_1.objects.link(ob_group)
col_collection_1.objects.link(ob_cube_033)
col_collection_1.objects.link(ob_cube_032)
col_collection_1.objects.link(ob_cube_029)
col_collection_1.objects.link(ob_cube_028)
col_collection_1.objects.link(ob_cube_025)
col_collection_1.objects.link(ob_cube_020)
col_collection_1.objects.link(ob_cube_017)
col_collection_1.objects.link(ob_cube_016)
col_collection_1.objects.link(ob_cube_013)
col_collection_1.objects.link(ob_cube_012)
col_collection_1.objects.link(ob_cube_009)
col_collection_1.objects.link(ob_cube_008)
col_collection_1.objects.link(ob_cube_005)
col_collection_1.objects.link(ob_cube_004)
col_collection_1.objects.link(ob_cube_001)
col_collection_1.objects.link(ob_cube)

# ---- scene / render settings (as saved in the file)
scene.camera = ob_camera
scene.frame_start = 1; scene.frame_end = 250; scene.frame_set(1)
scene.render.engine = 'CYCLES'
scene.render.dither_intensity = 0.0
scene.cycles.use_denoising = False
scene.cycles.samples = 100
scene.cycles.sampling_pattern = 'TABULATED_SOBOL'
scene.cycles.light_sampling_threshold = 0.0
scene.cycles.use_adaptive_sampling = False
scene.cycles.use_light_tree = False
scene.cycles.blur_glossy = 0.0
scene.cycles.pixel_filter_type = 'GAUSSIAN'
scene.cycles.sample_clamp_indirect = 0.0
scene.view_settings.view_transform = 'Standard'
bpy.context.view_layer.update()
